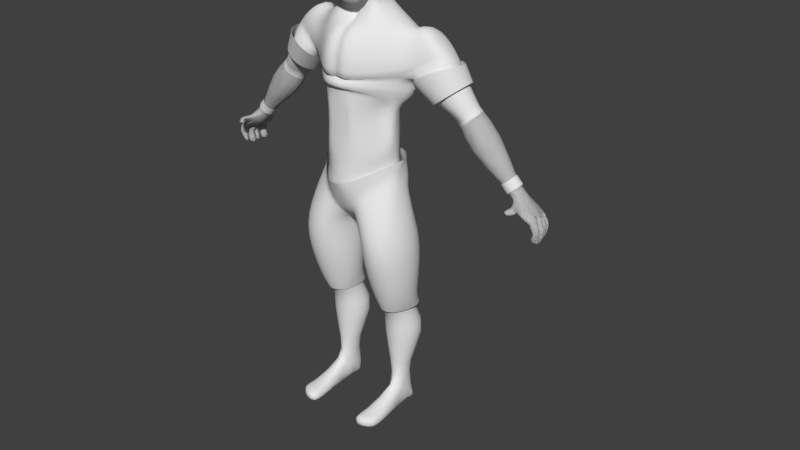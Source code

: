 # Source: BasicMale.blend  (saved by Blender 2.78.0; exported with 4.5.12 LTS)
import bpy
from mathutils import Matrix  # noqa: F401  (used for matrix-valued properties, if any)

bpy.ops.wm.read_factory_settings(use_empty=True)
scene = bpy.context.scene
scene.name = 'Scene'

# ---- collections
col_collection_1 = bpy.data.collections.new('Collection 1'); scene.collection.children.link(col_collection_1)

# ---- materials (node trees are filled in below, after node groups)
mat_material = bpy.data.materials.new('Material')
mat_material.alpha_threshold = 0.0
mat_material.use_transparent_shadow = False
mat_material.roughness = 0.5
mat_material.line_color = (0.0, 0.0, 0.0, 1.0)

# ---- material node trees

# ---- world
world_world = bpy.data.worlds.new('World'); scene.world = world_world
world_world.color = (0.05088, 0.05088, 0.05088)
world_world.use_sun_shadow = False
world_world.sun_shadow_jitter_overblur = 0.0
world_world.cycles.sampling_method = 'MANUAL'

# ---- meshes
me_cube_001 = bpy.data.meshes.new('Cube.001')
me_cube_001.from_pydata([(4.91, 1.047, 16.54), (4.855, 1.043, 16.6), (5.298, 0.8285, 16.88), (4.879, 1.608, 16.67), (5.659, 0.5521, 16.94), (5.895, 0.8945, 17.48), (5.919, 1.459, 17.56), (5.631, 1.902, 17.34), (5.2, 1.964, 16.98), (5.722, 1.071, 15.33), (5.332, 0.8345, 16.86), (4.934, 1.612, 16.61), (5.508, 0.6751, 16.98), (5.942, 0.8992, 17.39), (5.974, 1.463, 17.49), (5.686, 1.906, 17.28), (5.255, 1.968, 16.91), (7.469, 1.323, 14.11), (6.081, 0.517, 15.6), (5.751, 1.777, 15.42), (6.62, 0.4399, 16.06), (7.022, 0.8849, 16.44), (7.051, 1.591, 16.53), (6.691, 2.145, 16.26), (6.153, 2.223, 15.8), (7.74, 1.344, 13.8), (7.622, 1.086, 14.22), (7.481, 1.624, 14.15), (7.852, 1.054, 14.42), (8.023, 1.243, 14.58), (8.036, 1.545, 14.62), (7.882, 1.781, 14.51), (7.653, 1.814, 14.31), (8.036, 1.366, 13.46), (7.894, 1.108, 13.91), (7.753, 1.646, 13.83), (8.124, 1.075, 14.11), (8.295, 1.265, 14.27), (8.308, 1.566, 14.31), (8.154, 1.802, 14.19), (7.924, 1.835, 14.0), (8.797, 1.427, 12.77), (8.19, 1.13, 13.57), (8.049, 1.667, 13.49), (8.42, 1.097, 13.77), (8.591, 1.287, 13.93), (8.604, 1.588, 13.97), (8.45, 1.824, 13.85), (8.22, 1.857, 13.66), (8.935, 0.6627, 13.41), (8.95, 1.127, 12.88), (8.81, 1.774, 12.81), (9.133, 1.194, 12.81), (9.423, 1.366, 13.08), (9.472, 1.651, 13.02), (9.313, 1.979, 13.01), (8.999, 1.865, 12.79), (9.048, 1.48, 12.74), (8.911, 1.02, 13.57), (8.682, 0.7091, 13.21), (9.317, 0.5736, 12.92), (9.064, 0.739, 12.95), (9.364, 1.048, 13.19), (8.487, 2.326, 13.16), (8.315, 2.137, 12.99), (8.699, 2.167, 12.74), (8.716, 2.294, 13.35), (8.871, 2.357, 12.72), (9.129, 2.366, 12.93), (9.195, 1.247, 12.71), (9.544, 1.324, 13.01), (9.577, 0.8873, 13.18), (9.352, 0.6772, 12.81), (9.124, 1.495, 12.69), (9.076, 1.821, 12.7), (9.314, 2.006, 12.91), (9.484, 1.825, 12.97), (9.21, 1.23, 12.75), (9.088, 1.671, 12.65), (9.671, 1.599, 12.99), (9.557, 1.316, 12.94), (9.468, 1.987, 12.91), (9.067, 2.002, 12.7), (8.966, 2.326, 12.66), (9.199, 2.383, 12.87), (8.361, -0.07709, 13.53), (8.481, -0.08083, 13.64), (8.619, -0.07731, 13.34), (8.762, -0.1073, 13.44), (8.543, 0.34, 13.62), (8.551, 0.2535, 13.62), (8.672, 0.25, 13.74), (8.668, 0.3399, 13.73), (8.818, 0.3269, 13.37), (8.82, 0.2545, 13.34), (9.007, 0.3419, 13.53), (9.04, 0.219, 13.54), (9.206, 1.217, 12.53), (9.554, 1.294, 12.83), (9.588, 0.9364, 13.0), (9.362, 0.7263, 12.64), (9.15, 1.503, 12.53), (9.102, 1.83, 12.54), (9.34, 2.014, 12.76), (9.51, 1.834, 12.82), (9.185, 1.216, 12.57), (9.063, 1.658, 12.46), (9.645, 1.586, 12.81), (9.531, 1.302, 12.75), (9.481, 2.014, 12.75), (9.079, 2.029, 12.54), (8.978, 2.352, 12.5), (9.211, 2.409, 12.71), (9.455, 1.217, 12.26), (9.803, 1.294, 12.56), (9.837, 0.897, 12.73), (9.611, 0.6869, 12.37), (9.399, 1.503, 12.26), (9.351, 1.83, 12.27), (9.589, 2.014, 12.49), (9.759, 1.834, 12.55), (9.434, 1.216, 12.3), (9.311, 1.658, 12.19), (9.894, 1.586, 12.54), (9.78, 1.302, 12.48), (9.729, 2.014, 12.48), (9.328, 2.029, 12.27), (9.227, 2.352, 12.23), (9.46, 2.409, 12.44), (9.143, 1.178, 11.91), (9.575, 1.239, 11.76), (9.785, 1.057, 12.03), (9.388, 0.8133, 12.13), (9.179, 1.539, 12.05), (9.119, 1.838, 11.92), (9.407, 1.997, 11.76), (9.579, 1.808, 11.75), (9.262, 1.277, 12.06), (9.054, 1.655, 11.87), (9.683, 1.527, 11.65), (9.606, 1.303, 11.85), (9.531, 1.99, 11.77), (9.122, 2.059, 11.96), (8.99, 2.353, 11.85), (9.287, 2.403, 11.75), (9.746, 1.194, 11.69), (9.348, 0.9499, 11.79), (9.439, 1.227, 11.62), (9.23, 1.605, 11.44), (9.283, 1.867, 11.57), (9.456, 1.678, 11.57), (9.328, 2.085, 11.66), (9.196, 2.38, 11.55)], [], [(2, 1, 0, 10), (5, 4, 12, 13), (7, 6, 14, 15), (8, 7, 15, 16), (16, 15, 23, 24), (0, 11, 19, 9), (14, 13, 21, 22), (11, 16, 24, 19), (4, 2, 10, 12), (3, 8, 16, 11), (6, 5, 13, 14), (1, 3, 11, 0), (22, 21, 29, 30), (19, 24, 32, 27), (20, 18, 26, 28), (18, 9, 17, 26), (15, 14, 22, 23), (13, 12, 20, 21), (10, 0, 9, 18), (12, 10, 18, 20), (28, 26, 34, 36), (26, 17, 25, 34), (29, 28, 36, 37), (31, 30, 38, 39), (9, 19, 27, 17), (24, 23, 31, 32), (23, 22, 30, 31), (21, 20, 28, 29), (37, 36, 44, 45), (39, 38, 46, 47), (40, 39, 47, 48), (25, 35, 43, 33), (27, 32, 40, 35), (30, 29, 37, 38), (17, 27, 35, 25), (32, 31, 39, 40), (33, 43, 51, 41), (46, 45, 53, 54), (56, 51, 65, 67), (34, 25, 33, 42), (36, 34, 42, 44), (35, 40, 48, 43), (38, 37, 45, 46), (50, 41, 57, 52), (41, 51, 56, 57), (43, 48, 63, 64), (47, 46, 54, 55), (42, 33, 41, 50), (49, 59, 61, 60), (58, 49, 60, 62), (50, 52, 60, 61), (53, 45, 58, 62), (45, 44, 49, 58), (42, 50, 61, 59), (64, 63, 67, 65), (63, 66, 68, 67), (48, 47, 66, 63), (51, 43, 64, 65), (47, 55, 68, 66), (53, 70, 69, 52), (62, 71, 70, 53), (60, 72, 71, 62), (52, 69, 72, 60), (56, 74, 73, 57), (55, 75, 74, 56), (54, 76, 75, 55), (57, 73, 76, 54), (57, 78, 77, 52), (54, 79, 78, 57), (53, 80, 79, 54), (52, 77, 80, 53), (56, 82, 81, 55), (67, 83, 82, 56), (68, 84, 83, 67), (55, 81, 84, 68), (94, 96, 88, 87), (90, 94, 87, 85), (91, 90, 85, 86), (96, 91, 86, 88), (86, 85, 87, 88), (42, 59, 93, 89), (59, 49, 95, 93), (49, 44, 92, 95), (90, 91, 92, 89), (89, 93, 94, 90), (93, 95, 96, 94), (95, 92, 91, 96), (44, 42, 89, 92), (83, 84, 112, 111), (80, 77, 105, 108), (84, 81, 109, 112), (69, 70, 98, 97), (73, 74, 102, 101), (70, 71, 99, 98), (77, 78, 106, 105), (74, 75, 103, 102), (81, 82, 110, 109), (71, 72, 100, 99), (78, 79, 107, 106), (75, 76, 104, 103), (82, 83, 111, 110), (72, 69, 97, 100), (79, 80, 108, 107), (76, 73, 101, 104), (99, 100, 116, 115), (107, 108, 124, 123), (100, 97, 113, 116), (108, 105, 121, 124), (101, 102, 118, 117), (109, 110, 126, 125), (102, 103, 119, 118), (110, 111, 127, 126), (103, 104, 120, 119), (111, 112, 128, 127), (104, 101, 117, 120), (97, 98, 114, 113), (112, 109, 125, 128), (105, 106, 122, 121), (98, 99, 115, 114), (106, 107, 123, 122), (120, 117, 133, 136), (113, 114, 130, 129), (128, 125, 141, 144), (121, 122, 138, 137), (114, 115, 131, 130), (122, 123, 139, 138), (115, 116, 132, 131), (123, 124, 140, 139), (116, 113, 129, 132), (124, 121, 137, 140), (117, 118, 134, 133), (125, 126, 142, 141), (118, 119, 135, 134), (126, 127, 143, 142), (119, 120, 136, 135), (127, 128, 144, 143), (131, 132, 146, 145), (130, 145, 146, 129), (131, 145, 130), (132, 129, 146), (137, 138, 148, 147), (140, 147, 148, 139), (138, 139, 148), (137, 147, 140), (135, 136, 150, 149), (134, 149, 150, 133), (135, 149, 134), (136, 133, 150), (142, 143, 152, 151), (141, 151, 152, 144), (142, 151, 141), (143, 144, 152)])
me_cube_001.polygons.foreach_set('use_smooth', [True] * 152)
me_cube_001.materials.append(mat_material)
me_cube_001.use_remesh_preserve_volume = False
me_cube_001.use_remesh_preserve_attributes = False
me_cube_001.use_mirror_vertex_groups = False
me_cube_001.update()
me_cube = bpy.data.meshes.new('Cube')
me_cube.from_pydata([(0.9572, 0.822, 23.07), (0.9572, -0.8308, 22.11), (0.9572, 0.822, 24.72), (0.9572, -0.8308, 24.72), (1.095, 0.4292, 22.91), (1.143, -0.004407, 22.63), (1.095, -0.438, 22.29), (0.5643, 0.9602, 22.93), (0.0, 1.008, 22.88), (1.095, 0.9602, 23.46), (1.143, 1.008, 23.9), (1.095, 0.9602, 24.33), (0.5643, -0.969, 21.76), (0.0, -1.017, 21.72), (1.095, -0.969, 22.82), (1.143, -1.017, 23.64), (1.095, -0.969, 24.31), (1.095, 0.4292, 24.86), (1.143, -0.004408, 24.91), (1.095, -0.438, 24.86), (0.5643, 0.9602, 24.86), (0.0, 1.008, 24.91), (0.5643, -0.969, 24.86), (0.0, -1.017, 24.91), (0.647, 1.205, 24.45), (0.0, 1.29, 24.49), (0.4148, -0.4965, 20.83), (0.6785, 1.318, 23.9), (0.0, 1.427, 23.9), (0.2915, -0.09944, 21.09), (0.647, 1.205, 23.34), (0.0, 1.29, 23.3), (0.0, 1.572, 21.88), (0.0, 1.74, 21.41), (0.3736, 1.649, 21.47), (0.2907, 1.498, 21.94), (1.211, 0.6244, 21.45), (0.9399, 0.6667, 21.92), (0.7249, 1.281, 22.11), (0.9468, 1.382, 21.64), (1.014, -0.09944, 21.58), (1.301, -0.4965, 21.31), (0.647, -1.213, 22.42), (0.0, -1.299, 22.4), (5.179, 0.6769, 18.55), (0.6785, -1.327, 23.55), (0.0, -1.436, 23.61), (0.737, -1.62, 20.51), (0.647, -1.213, 24.45), (0.0, -1.299, 24.49), (2.47, 1.596, 17.79), (1.34, 0.5119, 23.34), (1.425, -0.004407, 23.21), (1.34, -0.5207, 22.95), (1.453, 0.5434, 23.9), (1.562, -0.004407, 23.9), (1.453, -0.5522, 23.83), (1.34, 0.5119, 24.45), (1.425, -0.004407, 24.49), (1.34, -0.5207, 24.45), (0.6865, 0.5119, 25.1), (0.7291, -0.004407, 25.19), (0.6865, -0.5207, 25.1), (0.0, 0.5434, 25.22), (0.0, -0.004407, 25.33), (0.0, -0.5522, 25.22), (0.0, 2.798, 20.51), (0.4776, 2.688, 20.51), (4.714, 0.1905, 18.16), (5.218, 1.447, 18.64), (2.553, 0.1793, 20.23), (0.6785, -0.004407, 22.23), (0.0, -0.004407, 22.18), (2.472, 0.7702, 20.59), (0.647, -0.5602, 21.77), (0.0, -0.6028, 21.7), (2.939, 1.606, 20.23), (0.0, -1.62, 18.43), (0.0, -1.62, 13.14), (0.737, -1.62, 18.43), (2.025, 0.4279, 13.34), (0.0, 3.269, 18.29), (0.4776, 2.688, 18.29), (2.553, 0.1793, 18.56), (2.735, 0.7702, 18.11), (3.202, 1.606, 18.56), (2.774, 0.6606, 17.56), (0.0, 1.77, 16.88), (0.4776, 1.411, 16.88), (2.05, -0.05218, 16.88), (1.967, 0.4279, 16.88), (1.653, 1.144, 16.88), (0.737, -1.62, 13.14), (2.133, -0.04788, 13.34), (0.0, 1.245, 14.41), (0.4379, 1.031, 14.31), (2.075, -0.04788, 13.88), (1.967, 0.4279, 13.88), (1.651, 0.9803, 13.91), (0.0, -0.8614, 10.97), (0.0, 0.3998, 10.79), (0.3419, -0.8273, 10.97), (0.2971, 0.2856, 10.82), (0.0, 0.7507, 10.74), (0.2929, 0.7456, 10.75), (0.98, 1.305, 10.95), (0.926, -1.49, 12.48), (0.0, 1.058, 10.82), (0.0, -1.49, 12.48), (2.165, 0.9803, 12.42), (2.911, -0.635, 10.66), (2.291, -1.574, 10.66), (0.7143, -0.7462, 10.66), (0.6816, 0.5356, 10.53), (1.302, 1.475, 10.62), (2.212, 1.521, 10.66), (1.381, -1.62, 10.66), (2.878, 0.6468, 10.66), (2.574, -0.005516, 7.336), (2.141, -0.5232, 7.336), (1.041, -0.06681, 7.336), (1.019, 0.6399, 7.336), (1.451, 1.158, 7.336), (2.086, 1.183, 7.336), (1.506, -0.5486, 7.336), (2.551, 0.7012, 7.336), (2.574, 0.5606, 5.397), (2.141, 0.04286, 5.397), (1.041, 0.4993, 5.397), (1.019, 1.206, 5.397), (1.451, 1.724, 5.397), (2.086, 1.749, 5.397), (1.506, 0.01747, 5.397), (2.551, 1.267, 5.397), (2.956, 0.762, 4.359), (2.311, 0.06291, 4.359), (0.6701, 0.6792, 4.359), (0.6361, 1.634, 4.359), (1.282, 2.333, 4.359), (2.229, 2.367, 4.359), (1.364, 0.02862, 4.359), (2.922, 1.716, 4.359), (2.228, 0.5601, 2.283), (1.988, 0.2434, 2.283), (1.377, 0.5226, 2.283), (1.365, 0.9549, 2.283), (1.605, 1.272, 2.283), (1.957, 1.287, 2.283), (1.635, 0.2278, 2.283), (2.215, 0.9924, 2.283), (2.266, 0.6745, 1.085), (1.997, 0.3196, 1.085), (1.417, 0.6325, 1.085), (1.41, 1.117, 1.085), (1.551, 1.472, 1.085), (1.963, 1.489, 1.085), (1.569, 0.3022, 1.085), (2.252, 1.159, 1.085), (2.519, -1.531, 0.4281), (1.997, -1.886, 0.4281), (1.429, -1.904, 0.4281), (2.519, -1.531, -0.1329), (1.997, -1.886, -0.1329), (1.358, -1.904, -0.1329), (2.266, 1.411, -0.1329), (1.997, 1.411, -0.1329), (1.498, 1.411, -0.1329), (2.266, 0.768, -0.1329), (1.997, 0.6905, -0.1329), (1.498, 0.6867, -0.1329), (2.266, 0.2916, -0.1329), (1.997, 0.1566, -0.1329), (1.498, 0.15, -0.1329), (1.997, -2.579, 0.4281), (1.429, -2.596, 0.4281), (2.519, -2.224, 0.4281), (1.997, -2.579, -0.1329), (1.358, -2.596, -0.1329), (2.519, -2.224, -0.1329), (0.4776, 2.106, 17.23), (2.207, 1.369, 17.13), (2.482, 0.5622, 17.09), (2.313, 0.095, 17.43), (0.7369, -1.832, 17.97), (0.0, 2.462, 17.2), (0.0, -1.832, 17.97), (0.0, 1.77, 15.41), (1.653, 1.144, 14.61), (0.4735, 1.411, 15.41), (1.967, 0.4279, 14.6), (2.075, -0.04788, 14.6), (0.0, -1.62, 13.63), (0.742, -1.607, 13.64), (4.638, 0.6238, 19.75), (3.658, 0.6238, 20.59), (3.377, 1.215, 20.83), (3.403, 2.05, 20.4), (4.839, 1.215, 19.34), (4.383, 2.05, 19.57), (3.624, 0.4076, 19.17), (3.12, 0.4076, 20.67), (2.836, 1.834, 20.58), (3.339, 1.834, 19.08), (2.937, 0.9985, 20.98), (3.018, 0.5414, 18.25), (3.25, -0.06304, 18.56), (3.035, 1.306, 18.2), (3.876, -0.1628, 19.02), (4.718, 0.3098, 19.37), (4.9, 1.438, 19.29), (4.242, 2.223, 19.12), (3.476, 2.313, 18.84), (4.91, 1.047, 16.54), (4.855, 1.043, 16.6), (5.298, 0.8285, 16.88), (4.879, 1.608, 16.67), (5.659, 0.5521, 16.94), (5.895, 0.8945, 17.48), (5.919, 1.459, 17.56), (5.631, 1.902, 17.34), (5.2, 1.964, 16.98), (5.722, 1.071, 15.33), (5.332, 0.8345, 16.86), (4.934, 1.612, 16.61), (5.508, 0.6751, 16.98), (5.942, 0.8992, 17.39), (5.974, 1.463, 17.49), (5.686, 1.906, 17.28), (5.255, 1.968, 16.91), (7.469, 1.323, 14.11), (6.081, 0.517, 15.6), (5.751, 1.777, 15.42), (6.62, 0.4399, 16.06), (7.022, 0.8849, 16.44), (7.051, 1.591, 16.53), (6.691, 2.145, 16.26), (6.153, 2.223, 15.8), (7.74, 1.344, 13.8), (7.622, 1.086, 14.22), (7.481, 1.624, 14.15), (7.852, 1.054, 14.42), (8.023, 1.243, 14.58), (8.036, 1.545, 14.62), (7.882, 1.781, 14.51), (7.653, 1.814, 14.31), (8.036, 1.366, 13.46), (7.894, 1.108, 13.91), (7.753, 1.646, 13.83), (8.124, 1.075, 14.11), (8.295, 1.265, 14.27), (8.308, 1.566, 14.31), (8.154, 1.802, 14.19), (7.924, 1.835, 14.0), (8.797, 1.427, 12.77), (8.19, 1.13, 13.57), (8.049, 1.667, 13.49), (8.42, 1.097, 13.77), (8.591, 1.287, 13.93), (8.604, 1.588, 13.97), (8.45, 1.824, 13.85), (8.22, 1.857, 13.66), (8.935, 0.6627, 13.41), (8.95, 1.127, 12.88), (8.81, 1.774, 12.81), (9.133, 1.194, 12.81), (9.423, 1.366, 13.08), (9.472, 1.651, 13.02), (9.313, 1.979, 13.01), (8.999, 1.865, 12.79), (9.048, 1.48, 12.74), (8.911, 1.02, 13.57), (8.682, 0.7091, 13.21), (9.317, 0.5736, 12.92), (9.064, 0.739, 12.95), (9.364, 1.048, 13.19), (8.487, 2.326, 13.16), (8.315, 2.137, 12.99), (8.699, 2.167, 12.74), (8.716, 2.294, 13.35), (8.871, 2.357, 12.72), (9.129, 2.366, 12.93), (9.195, 1.247, 12.71), (9.544, 1.324, 13.01), (9.577, 0.8873, 13.18), (9.352, 0.6772, 12.81), (9.124, 1.495, 12.69), (9.076, 1.821, 12.7), (9.314, 2.006, 12.91), (9.484, 1.825, 12.97), (9.21, 1.23, 12.75), (9.088, 1.671, 12.65), (9.671, 1.599, 12.99), (9.557, 1.316, 12.94), (9.468, 1.987, 12.91), (9.067, 2.002, 12.7), (8.966, 2.326, 12.66), (9.199, 2.383, 12.87), (0.8543, -1.905, 18.46), (2.701, -0.09088, 18.51), (0.5944, 2.974, 18.75), (0.0, 3.098, 18.75), (8.361, -0.07709, 13.53), (8.481, -0.08083, 13.64), (8.619, -0.07731, 13.34), (8.762, -0.1073, 13.44), (8.543, 0.34, 13.62), (8.551, 0.2535, 13.62), (8.672, 0.25, 13.74), (8.668, 0.3399, 13.73), (8.818, 0.3269, 13.37), (8.82, 0.2545, 13.34), (9.007, 0.3419, 13.53), (9.04, 0.219, 13.54), (2.989, 1.91, 18.9), (4.811, 2.055, 18.38), (4.191, 0.4473, 20.18), (4.328, 1.277, 19.93), (3.853, 2.314, 19.95), (3.584, 0.1071, 19.51), (3.169, 2.135, 19.37), (0.5962, 0.6647, 9.001), (0.6316, -0.5037, 8.982), (1.339, -1.324, 8.95), (2.339, -1.279, 8.953), (2.994, -0.4019, 8.985), (2.963, 0.7669, 9.002), (1.251, 1.55, 9.001), (2.256, 1.595, 9.0), (2.141, -0.6873, 6.69), (2.141, -0.4987, 6.043), (2.574, 0.3719, 6.043), (2.574, 0.1832, 6.69), (2.086, 1.372, 6.69), (2.086, 1.56, 6.043), (1.451, 1.535, 6.043), (1.451, 1.346, 6.69), (1.019, 0.8286, 6.69), (1.019, 1.017, 6.043), (1.041, -0.04226, 6.043), (1.041, -0.2309, 6.69), (1.506, -0.7127, 6.69), (1.506, -0.524, 6.043), (2.551, 1.079, 6.043), (2.551, 0.8899, 6.69), (1.004, 1.921, 12.36), (1.648, 1.385, 12.57), (0.618, 1.108, 14.03), (1.244, 1.385, 13.8), (0.0, 1.771, 13.83), (0.0, 2.009, 12.11), (0.7785, -1.574, 17.9), (0.7833, -1.617, 16.81), (1.494, -0.198, 16.92), (0.0, -1.584, 17.89), (0.8048, -1.526, 14.23), (2.035, -0.2516, 17.29), (1.858, -0.3659, 14.79), (0.0, -1.631, 13.94), (2.574, 0.04344, 17.98), (0.0, 2.999, 17.64), (0.5269, 2.647, 17.67), (0.8075, -1.875, 18.24), (0.0, -1.88, 18.27), (0.0, -0.3447, 20.77), (0.1971, -0.4965, 20.83), (0.0, 0.05238, 21.03), (0.09158, -0.09944, 21.09), (0.2708, -0.004407, 22.23), (0.0, 0.05993, 22.18), (0.0, -1.468, 20.51), (0.2872, -1.62, 20.51), (0.32, -1.905, 18.46), (0.2872, -1.62, 18.43), (0.0, -1.468, 18.43), (0.0, -1.776, 18.46), (3.683, 0.8856, 17.45), (4.093, 0.2777, 17.71), (4.191, 2.142, 17.92), (3.724, 1.656, 17.54), (1.179, 1.477, 11.34), (0.4622, 0.8681, 10.71), (2.159, -0.3043, 12.89), (2.174, 0.2493, 12.89), (2.285, 1.06, 12.12), (1.002, -1.511, 12.18), (0.3617, 0.3276, 10.77), (0.4045, -0.8137, 10.92), (2.519, -1.531, 0.1564), (1.394, -1.904, 0.1564), (2.519, -2.224, 0.1564), (1.997, -2.579, 0.1564), (1.394, -2.596, 0.1564), (1.997, 1.56, -0.1329), (1.498, 1.56, -0.1329), (2.266, 1.56, -0.1329), (0.7667, -1.647, 17.92), (0.0, -1.654, 17.92), (1.651, -0.1568, 16.91), (2.113, -0.1538, 17.33), (1.919, -0.2761, 14.74), (0.7926, -1.538, 13.91), (0.0, -1.628, 13.85), (0.0, 1.77, 16.08), (1.653, 1.144, 15.68), (1.967, 0.4279, 15.68), (0.4776, 1.411, 16.08), (2.063, -0.04992, 15.68), (0.7946, -1.569, 15.45), (1.686, -0.2865, 15.8), (1.792, -0.2197, 15.77), (0.6161, -1.537, 17.11), (0.3243, -1.459, 16.48), (0.0, -1.543, 17.11), (0.3308, -1.431, 15.7), (0.0, -1.57, 14.83), (0.6313, -1.51, 15.0), (9.206, 1.217, 12.53), (9.554, 1.294, 12.83), (9.588, 0.9364, 13.0), (9.362, 0.7263, 12.64), (9.15, 1.503, 12.53), (9.102, 1.83, 12.54), (9.34, 2.014, 12.76), (9.51, 1.834, 12.82), (9.185, 1.216, 12.57), (9.063, 1.658, 12.46), (9.645, 1.586, 12.81), (9.531, 1.302, 12.75), (9.481, 2.014, 12.75), (9.079, 2.029, 12.54), (8.978, 2.352, 12.5), (9.211, 2.409, 12.71), (9.455, 1.217, 12.26), (9.803, 1.294, 12.56), (9.837, 0.897, 12.73), (9.611, 0.6869, 12.37), (9.399, 1.503, 12.26), (9.351, 1.83, 12.27), (9.589, 2.014, 12.49), (9.759, 1.834, 12.55), (9.434, 1.216, 12.3), (9.311, 1.658, 12.19), (9.894, 1.586, 12.54), (9.78, 1.302, 12.48), (9.729, 2.014, 12.48), (9.328, 2.029, 12.27), (9.227, 2.352, 12.23), (9.46, 2.409, 12.44), (9.143, 1.178, 11.91), (9.575, 1.239, 11.76), (9.785, 1.057, 12.03), (9.388, 0.8133, 12.13), (9.179, 1.539, 12.05), (9.119, 1.838, 11.92), (9.407, 1.997, 11.76), (9.579, 1.808, 11.75), (9.262, 1.277, 12.06), (9.054, 1.655, 11.87), (9.683, 1.527, 11.65), (9.606, 1.303, 11.85), (9.531, 1.99, 11.77), (9.122, 2.059, 11.96), (8.99, 2.353, 11.85), (9.287, 2.403, 11.75), (9.746, 1.194, 11.69), (9.348, 0.9499, 11.79), (9.439, 1.227, 11.62), (9.23, 1.605, 11.44), (9.283, 1.867, 11.57), (9.456, 1.678, 11.57), (9.328, 2.085, 11.66), (9.196, 2.38, 11.55), (0.0, -0.6966, -3.003), (0.0, -0.1696, -2.652)], [(473, 472)], [(59, 19, 3, 16), (2, 11, 24, 20), (20, 24, 25, 21), (11, 10, 27, 24), (24, 27, 28, 25), (10, 9, 30, 27), (27, 30, 31, 28), (9, 0, 7, 30), (30, 7, 8, 31), (1, 14, 42, 12), (12, 42, 43, 13), (77, 79, 372, 373), (14, 15, 45, 42), (42, 45, 46, 43), (26, 29, 366, 364), (15, 16, 48, 45), (45, 48, 49, 46), (37, 40, 41, 36), (16, 3, 22, 48), (48, 22, 23, 49), (4, 5, 40, 37), (6, 53, 14, 1), (53, 56, 15, 14), (56, 59, 16, 15), (0, 9, 51, 4), (4, 51, 52, 5), (5, 52, 53, 6), (9, 10, 54, 51), (51, 54, 55, 52), (52, 55, 56, 53), (10, 11, 57, 54), (54, 57, 58, 55), (55, 58, 59, 56), (11, 2, 17, 57), (57, 17, 18, 58), (58, 18, 19, 59), (19, 62, 22, 3), (62, 65, 23, 22), (35, 38, 39, 34), (2, 20, 60, 17), (17, 60, 61, 18), (18, 61, 62, 19), (20, 21, 63, 60), (60, 63, 64, 61), (61, 64, 65, 62), (7, 0, 38, 35), (40, 29, 26, 41), (5, 71, 29, 40), (38, 37, 36, 39), (0, 4, 37, 38), (32, 35, 34, 33), (8, 7, 35, 32), (297, 47, 370, 371), (36, 41, 70, 73), (34, 39, 76, 67), (41, 26, 47, 70), (299, 313, 85, 82), (39, 36, 73, 76), (33, 34, 67, 66), (319, 201, 196, 317), (5, 6, 74, 71), (71, 74, 75, 72), (300, 299, 82, 81), (6, 1, 12, 74), (74, 12, 13, 75), (298, 297, 79, 83), (401, 400, 354, 357), (184, 179, 88, 87), (181, 182, 89, 90), (409, 397, 352, 408), (71, 72, 368, 367), (318, 199, 193, 315), (187, 189, 97, 98), (192, 191, 78, 92), (186, 188, 95, 94), (189, 190, 96, 97), (180, 181, 90, 91), (179, 180, 91, 88), (109, 105, 344, 345), (106, 93, 96, 92), (188, 187, 98, 95), (190, 192, 92, 96), (102, 101, 99, 100), (104, 102, 100, 103), (107, 105, 104, 103), (106, 108, 99, 101), (92, 78, 108, 106), (105, 107, 349, 344), (97, 96, 93, 80), (98, 97, 80, 109), (380, 379, 115, 114), (382, 381, 111, 110), (379, 383, 117, 115), (381, 384, 116, 111), (383, 382, 110, 117), (385, 380, 114, 113), (384, 386, 112, 116), (386, 385, 113, 112), (321, 320, 121, 120), (323, 322, 124, 119), (325, 324, 118, 125), (320, 326, 122, 121), (322, 321, 120, 124), (327, 325, 125, 123), (324, 323, 119, 118), (326, 327, 123, 122), (330, 329, 127, 126), (334, 333, 131, 130), (338, 337, 129, 128), (329, 341, 132, 127), (342, 330, 126, 133), (337, 334, 130, 129), (341, 338, 128, 132), (333, 342, 133, 131), (129, 130, 138, 137), (132, 128, 136, 140), (131, 133, 141, 139), (126, 127, 135, 134), (130, 131, 139, 138), (128, 129, 137, 136), (127, 132, 140, 135), (133, 126, 134, 141), (141, 134, 142, 149), (137, 138, 146, 145), (140, 136, 144, 148), (139, 141, 149, 147), (134, 135, 143, 142), (138, 139, 147, 146), (136, 137, 145, 144), (135, 140, 148, 143), (146, 147, 155, 154), (144, 145, 153, 152), (143, 148, 156, 151), (149, 142, 150, 157), (145, 146, 154, 153), (148, 144, 152, 156), (147, 149, 157, 155), (142, 143, 151, 150), (150, 151, 159, 158), (151, 156, 160, 159), (159, 160, 174, 173), (162, 161, 178, 176), (394, 392, 165, 164), (392, 393, 166, 165), (157, 164, 165, 155), (155, 165, 166, 154), (171, 172, 169, 168), (170, 171, 168, 167), (161, 162, 171, 170), (162, 163, 172, 171), (170, 158, 387, 161), (167, 150, 170), (164, 157, 167, 394), (167, 157, 150), (150, 158, 170), (169, 153, 166, 393), (153, 154, 166), (163, 388, 160, 172), (172, 160, 156), (153, 169, 152), (152, 169, 156), (169, 172, 156), (389, 390, 176, 178), (390, 391, 177, 176), (388, 163, 177, 391), (387, 158, 175, 389), (163, 162, 176, 177), (158, 159, 173, 175), (360, 50, 180, 179), (50, 86, 181, 180), (358, 361, 183, 182), (86, 358, 182, 181), (359, 360, 179, 184), (361, 362, 185, 183), (395, 396, 353, 350), (405, 403, 187, 188), (404, 406, 190, 189), (402, 405, 188, 186), (397, 398, 355, 352), (403, 404, 189, 187), (317, 316, 197, 198), (316, 315, 193, 197), (202, 198, 210, 211), (203, 200, 194, 195), (201, 203, 195, 196), (84, 85, 206, 204), (199, 83, 205, 207), (76, 73, 203, 201), (73, 70, 200, 203), (197, 193, 208, 209), (298, 83, 199, 318), (313, 76, 201, 319), (68, 376, 214, 216), (376, 375, 213, 214), (44, 68, 216, 217), (314, 69, 218, 219), (198, 197, 209, 210), (193, 199, 207, 208), (83, 84, 204, 205), (85, 202, 211, 206), (214, 213, 212, 222), (217, 216, 224, 225), (219, 218, 226, 227), (220, 219, 227, 228), (378, 377, 220, 215), (69, 44, 217, 218), (375, 378, 215, 213), (377, 314, 219, 220), (228, 227, 235, 236), (212, 223, 231, 221), (226, 225, 233, 234), (223, 228, 236, 231), (216, 214, 222, 224), (215, 220, 228, 223), (218, 217, 225, 226), (213, 215, 223, 212), (234, 233, 241, 242), (231, 236, 244, 239), (232, 230, 238, 240), (230, 221, 229, 238), (227, 226, 234, 235), (225, 224, 232, 233), (222, 212, 221, 230), (224, 222, 230, 232), (240, 238, 246, 248), (238, 229, 237, 246), (241, 240, 248, 249), (243, 242, 250, 251), (221, 231, 239, 229), (236, 235, 243, 244), (235, 234, 242, 243), (233, 232, 240, 241), (249, 248, 256, 257), (251, 250, 258, 259), (252, 251, 259, 260), (237, 247, 255, 245), (239, 244, 252, 247), (242, 241, 249, 250), (229, 239, 247, 237), (244, 243, 251, 252), (245, 255, 263, 253), (258, 257, 265, 266), (268, 263, 277, 279), (246, 237, 245, 254), (248, 246, 254, 256), (247, 252, 260, 255), (250, 249, 257, 258), (262, 253, 269, 264), (253, 263, 268, 269), (255, 260, 275, 276), (259, 258, 266, 267), (85, 313, 319, 202), (254, 245, 253, 262), (261, 271, 273, 272), (270, 261, 272, 274), (262, 264, 272, 273), (265, 257, 270, 274), (257, 256, 261, 270), (254, 262, 273, 271), (276, 275, 279, 277), (275, 278, 280, 279), (260, 259, 278, 275), (263, 255, 276, 277), (259, 267, 280, 278), (265, 282, 281, 264), (274, 283, 282, 265), (272, 284, 283, 274), (264, 281, 284, 272), (268, 286, 285, 269), (267, 287, 286, 268), (266, 288, 287, 267), (269, 285, 288, 266), (269, 290, 289, 264), (266, 291, 290, 269), (265, 292, 291, 266), (264, 289, 292, 265), (268, 294, 293, 267), (279, 295, 294, 268), (280, 296, 295, 279), (267, 293, 296, 280), (310, 312, 304, 303), (306, 310, 303, 301), (307, 306, 301, 302), (312, 307, 302, 304), (302, 301, 303, 304), (254, 271, 309, 305), (271, 261, 311, 309), (261, 256, 308, 311), (306, 307, 308, 305), (305, 309, 310, 306), (309, 311, 312, 310), (311, 308, 307, 312), (256, 254, 305, 308), (70, 298, 318, 200), (195, 194, 315, 316), (196, 195, 316, 317), (200, 318, 315, 194), (47, 26, 364, 370), (70, 47, 297, 298), (66, 67, 299, 300), (202, 319, 317, 198), (67, 76, 313, 299), (114, 115, 327, 326), (110, 111, 323, 324), (115, 117, 325, 327), (116, 112, 321, 322), (113, 114, 326, 320), (117, 110, 324, 325), (111, 116, 322, 323), (112, 113, 320, 321), (123, 125, 343, 332), (332, 343, 342, 333), (124, 120, 339, 340), (340, 339, 338, 341), (121, 122, 335, 336), (336, 335, 334, 337), (125, 118, 331, 343), (343, 331, 330, 342), (119, 124, 340, 328), (328, 340, 341, 329), (120, 121, 336, 339), (339, 336, 337, 338), (122, 123, 332, 335), (335, 332, 333, 334), (118, 119, 328, 331), (331, 328, 329, 330), (344, 346, 347, 345), (348, 346, 344, 349), (98, 109, 345, 347), (94, 95, 346, 348), (95, 98, 347, 346), (357, 354, 415, 414), (355, 350, 351, 352), (408, 407, 354, 356), (407, 351, 411, 413), (400, 399, 356, 354), (398, 395, 350, 355), (79, 77, 362, 361), (81, 82, 360, 359), (84, 83, 358, 86), (83, 79, 361, 358), (85, 84, 86, 50), (82, 85, 50, 360), (366, 365, 363, 364), (367, 368, 365, 366), (364, 363, 369, 370), (371, 374, 373, 372), (370, 369, 374, 371), (79, 297, 371, 372), (29, 71, 367, 366), (211, 210, 314, 377), (204, 206, 378, 375), (209, 208, 44, 69), (206, 211, 377, 378), (210, 209, 69, 314), (208, 207, 68, 44), (205, 204, 375, 376), (207, 205, 376, 68), (101, 102, 385, 386), (106, 101, 386, 384), (102, 104, 380, 385), (109, 80, 382, 383), (93, 106, 384, 381), (105, 109, 383, 379), (80, 93, 381, 382), (104, 105, 379, 380), (161, 387, 389, 178), (160, 388, 391, 174), (173, 174, 391, 390), (175, 173, 390, 389), (168, 169, 393, 392), (167, 168, 392, 394), (182, 183, 395, 398), (192, 190, 399, 400), (89, 182, 398, 397), (183, 185, 396, 395), (406, 89, 397, 409), (191, 192, 400, 401), (190, 406, 409, 399), (354, 407, 413, 415), (352, 351, 407, 408), (91, 90, 404, 403), (87, 88, 405, 402), (90, 89, 406, 404), (88, 91, 403, 405), (399, 409, 408, 356), (351, 350, 410, 411), (350, 353, 412, 410), (411, 410, 412, 414, 415, 413), (295, 296, 431, 430), (292, 289, 424, 427), (296, 293, 428, 431), (281, 282, 417, 416), (285, 286, 421, 420), (282, 283, 418, 417), (289, 290, 425, 424), (286, 287, 422, 421), (293, 294, 429, 428), (283, 284, 419, 418), (290, 291, 426, 425), (287, 288, 423, 422), (294, 295, 430, 429), (284, 281, 416, 419), (291, 292, 427, 426), (288, 285, 420, 423), (418, 419, 435, 434), (426, 427, 443, 442), (419, 416, 432, 435), (427, 424, 440, 443), (420, 421, 437, 436), (428, 429, 445, 444), (421, 422, 438, 437), (429, 430, 446, 445), (422, 423, 439, 438), (430, 431, 447, 446), (423, 420, 436, 439), (416, 417, 433, 432), (431, 428, 444, 447), (424, 425, 441, 440), (417, 418, 434, 433), (425, 426, 442, 441), (439, 436, 452, 455), (432, 433, 449, 448), (447, 444, 460, 463), (440, 441, 457, 456), (433, 434, 450, 449), (441, 442, 458, 457), (434, 435, 451, 450), (442, 443, 459, 458), (435, 432, 448, 451), (443, 440, 456, 459), (436, 437, 453, 452), (444, 445, 461, 460), (437, 438, 454, 453), (445, 446, 462, 461), (438, 439, 455, 454), (446, 447, 463, 462), (450, 451, 465, 464), (449, 464, 465, 448), (450, 464, 449), (451, 448, 465), (456, 457, 467, 466), (459, 466, 467, 458), (457, 458, 467), (456, 466, 459), (454, 455, 469, 468), (453, 468, 469, 452), (454, 468, 453), (455, 452, 469), (461, 462, 471, 470), (460, 470, 471, 463), (461, 470, 460), (462, 463, 471)])
me_cube.polygons.foreach_set('use_smooth', [True] * 453)
me_cube.materials.append(mat_material)
me_cube.use_remesh_preserve_volume = False
me_cube.use_remesh_preserve_attributes = False
me_cube.use_mirror_vertex_groups = False
me_cube.update()
me_cube_004 = bpy.data.meshes.new('Cube.004')
me_cube_004.from_pydata([(0.0, -2.03, 13.18), (2.113, 0.4423, 13.53), (0.5583, -2.03, 13.18), (2.236, -0.09822, 13.53), (0.2095, 1.683, 14.19), (2.357, 0.08333, 14.19), (2.212, 0.7232, 14.19), (1.79, 1.466, 14.19), (0.0, -1.022, 10.84), (0.0, 0.4104, 10.84), (0.2019, -0.9837, 10.84), (0.1509, 0.2806, 10.84), (0.0, 1.04, 10.76), (0.1466, 1.035, 10.76), (0.8654, -1.736, 12.56), (0.0, -1.736, 12.56), (2.273, 1.07, 12.48), (3.12, -0.7652, 10.49), (2.415, -1.832, 10.49), (0.6249, -0.8915, 10.49), (0.5877, 0.5647, 10.49), (1.292, 1.631, 10.49), (2.326, 1.684, 10.49), (1.382, -1.884, 10.49), (3.083, 0.6909, 10.49), (2.93, -0.13, 6.712), (2.331, -0.8463, 6.712), (0.8096, -0.2148, 6.712), (0.7781, 0.763, 6.712), (1.377, 1.479, 6.712), (2.255, 1.514, 6.712), (1.453, -0.8814, 6.712), (2.898, 0.8479, 6.712), (0.4907, 0.7112, 8.604), (0.531, -0.6161, 8.582), (1.335, -1.548, 8.546), (2.471, -1.497, 8.548), (3.215, -0.5004, 8.585), (3.179, 0.8274, 8.604), (1.234, 1.717, 8.603), (2.376, 1.768, 8.603), (2.246, -0.5119, 5.978), (2.737, 0.477, 5.978), (2.183, 1.827, 5.978), (1.462, 1.798, 5.978), (0.9706, 1.21, 5.978), (0.9965, 0.006575, 5.978), (1.525, -0.5407, 5.978), (2.711, 1.28, 5.978), (0.9965, 2.594, 12.34), (1.688, 1.53, 12.66), (0.5649, 1.85, 13.9), (1.253, 1.53, 13.9), (0.0, 1.777, 14.18), (0.0, 2.564, 12.1), (1.167, 1.634, 11.34), (0.3391, 1.174, 10.7), (2.266, -0.3895, 13.02), (2.283, 0.2394, 13.02), (2.409, 1.161, 12.15), (0.9522, -1.761, 12.21), (0.2243, 0.3284, 10.78), (0.2729, -0.9682, 10.78), (7.371, 1.294, 14.09), (7.706, 1.321, 13.7), (7.56, 1.003, 14.23), (7.387, 1.666, 14.13), (7.844, 0.9625, 14.47), (8.055, 1.197, 14.67), (8.07, 1.568, 14.71), (7.881, 1.859, 14.57), (7.598, 1.9, 14.33), (7.895, 1.029, 13.84), (7.722, 1.692, 13.75), (8.179, 0.9889, 14.08), (8.39, 1.223, 14.29), (8.405, 1.594, 14.33), (8.216, 1.886, 14.19), (7.933, 1.926, 13.95), (5.453, 0.6164, 18.47), (4.919, 0.05656, 18.02), (5.499, 1.503, 18.57), (2.966, 0.4605, 18.12), (3.234, -0.2353, 18.48), (2.985, 1.341, 18.07), (3.954, -0.3501, 19.01), (4.923, 0.1939, 19.41), (5.132, 1.493, 19.32), (4.375, 2.396, 19.13), (3.493, 2.5, 18.8), (5.031, 2.202, 18.27), (3.732, 0.8566, 17.2), (4.203, 0.1569, 17.5), (4.316, 2.303, 17.75), (3.778, 1.743, 17.31)], [], [(14, 3, 5, 2), (11, 10, 8, 9), (13, 11, 9, 12), (14, 15, 8, 10), (2, 0, 15, 14), (56, 49, 50, 16, 59, 55), (6, 5, 3, 1), (7, 6, 1, 16), (56, 55, 22, 21), (58, 57, 18, 17), (55, 59, 24, 22), (57, 60, 23, 18), (59, 58, 17, 24), (61, 56, 21, 20), (60, 62, 19, 23), (62, 61, 20, 19), (34, 33, 28, 27), (36, 35, 31, 26), (38, 37, 25, 32), (33, 39, 29, 28), (35, 34, 27, 31), (40, 38, 32, 30), (37, 36, 26, 25), (39, 40, 30, 29), (21, 22, 40, 39), (17, 18, 36, 37), (22, 24, 38, 40), (23, 19, 34, 35), (20, 21, 39, 33), (24, 17, 37, 38), (18, 23, 35, 36), (19, 20, 33, 34), (30, 32, 48, 43), (31, 27, 46, 47), (28, 29, 44, 45), (32, 25, 42, 48), (26, 31, 47, 41), (27, 28, 45, 46), (29, 30, 43, 44), (25, 26, 41, 42), (49, 51, 52, 50), (53, 51, 49, 54), (7, 16, 50, 52), (12, 54, 49, 56, 13), (4, 7, 52, 51), (10, 11, 61, 62), (14, 10, 62, 60), (11, 13, 56, 61), (16, 1, 58, 59), (3, 14, 60, 57), (1, 3, 57, 58), (51, 53, 4), (67, 65, 72, 74), (65, 63, 64, 72), (68, 67, 74, 75), (70, 69, 76, 77), (66, 71, 78, 73), (69, 68, 75, 76), (63, 66, 73, 64), (71, 70, 77, 78), (89, 88, 90, 93), (82, 84, 94, 91), (87, 86, 79, 81), (84, 89, 93, 94), (88, 87, 81, 90), (86, 85, 80, 79), (83, 82, 91, 92), (85, 83, 92, 80)])
me_cube_004.polygons.foreach_set('use_smooth', [True] * 68)
me_cube_004.materials.append(mat_material)
me_cube_004.use_remesh_preserve_volume = False
me_cube_004.use_remesh_preserve_attributes = False
me_cube_004.use_mirror_vertex_groups = False
me_cube_004.update()
arm_armature_001 = bpy.data.armatures.new('Armature.001')  # bones are not reproduced

# ---- objects
ob_rig = bpy.data.objects.new('Rig', arm_armature_001)
ob_arms_001 = bpy.data.objects.new('Arms.001', me_cube_001)
ob_body = bpy.data.objects.new('Body', me_cube)
ob_clothing = bpy.data.objects.new('Clothing', me_cube_004)

# ---- transforms, parenting, visibility, modifiers, constraints
ob_rig.location = (0.0, 0.0, 0.0)
ob_rig.show_in_front = True
ob_rig.lineart.crease_threshold = 0.0
ob_arms_001.parent = ob_rig
ob_arms_001.location = (0.0, 0.0, 0.0)
ob_arms_001.lock_rotations_4d = False
ob_arms_001.empty_display_type = 'ARROWS'
ob_arms_001.hide_viewport = True
ob_arms_001.lineart.crease_threshold = 0.0
_vg = ob_arms_001.vertex_groups.new(name='Bone')
_vg = ob_arms_001.vertex_groups.new(name='hips')
_vg = ob_arms_001.vertex_groups.new(name='spine')
_vg = ob_arms_001.vertex_groups.new(name='chest')
_vg = ob_arms_001.vertex_groups.new(name='neck')
_vg = ob_arms_001.vertex_groups.new(name='head')
_vg = ob_arms_001.vertex_groups.new(name='shoulder.L')
_vg = ob_arms_001.vertex_groups.new(name='upper_arm.L')
for _i, _w in zip([0, 1, 2, 3, 4, 5, 6, 7, 8, 10, 11, 12, 13, 14, 15, 16], [0.1546, 0.8436, 0.867, 0.8257, 0.8343, 0.8449, 0.8333, 0.8229, 0.8211, 0.123, 0.1639, 0.1273, 0.1413, 0.1521, 0.159, 0.1636]): _vg.add([_i], _w, 'REPLACE')
_vg = ob_arms_001.vertex_groups.new(name='forearm.L')
for _i, _w in zip([0, 1, 2, 3, 4, 5, 6, 7, 8, 9, 10, 11, 12, 13, 14, 15, 16, 17, 18, 19, 20, 21, 22, 23, 24, 25, 26, 27, 28, 29, 30, 31, 32, 33, 34, 35, 36, 37, 38, 39, 40, 43, 48], [0.8449, 0.1531, 0.1316, 0.1715, 0.1651, 0.1548, 0.1664, 0.1763, 0.1773, 0.9901, 0.8768, 0.8355, 0.8725, 0.8587, 0.8478, 0.8409, 0.836, 0.995, 0.9924, 0.9888, 0.9928, 0.9922, 0.9911, 0.9898, 0.9889, 0.9091, 0.9958, 0.9947, 0.9967, 0.9976, 0.9974, 0.9964, 0.995, 0.08533, 0.9127, 0.9038, 0.9184, 0.9406, 0.941, 0.9246, 0.9009, 0.07943, 0.106]): _vg.add([_i], _w, 'REPLACE')
_vg = ob_arms_001.vertex_groups.new(name='hand.L')
for _i, _w in zip([25, 33, 35, 41, 42, 43, 48, 50, 51, 57, 63, 64, 65], [0.05155, 0.6775, 0.03694, 0.5078, 0.008161, 0.5836, 0.1148, 0.09616, 0.1496, 0.05938, 0.005384, 0.09776, 0.04197]): _vg.add([_i], _w, 'REPLACE')
_vg = ob_arms_001.vertex_groups.new(name='palm.01.L')
for _i, _w in zip([37, 41, 44, 45, 46, 49, 50, 51, 52, 53, 58, 59, 60, 61, 62, 69, 70, 71, 72, 77, 93, 95], [0.01091, 0.1392, 0.0322, 0.8862, 0.07044, 0.5972, 0.6306, 0.0209, 0.1002, 0.06616, 0.9598, 0.2547, 0.2282, 0.6239, 0.9713, 0.03359, 0.03969, 0.07713, 0.04807, 0.01389, 0.03491, 0.06645]): _vg.add([_i], _w, 'REPLACE')
_vg = ob_arms_001.vertex_groups.new(name='f_index.01.L')
for _i, _w in zip([49, 50, 52, 53, 59, 60, 61, 69, 70, 71, 72, 77, 97, 98, 99, 100, 114], [0.0244, 0.04894, 0.2184, 0.04226, 0.03954, 0.6791, 0.1769, 0.5567, 0.6976, 0.9188, 0.7708, 0.06498, 0.1957, 0.7936, 0.9333, 0.253, 0.04832]): _vg.add([_i], _w, 'REPLACE')
_vg = ob_arms_001.vertex_groups.new(name='f_index.02.L')
for _i, _w in zip([52, 60, 69, 72, 97, 98, 99, 100, 113, 114, 115, 116, 131], [0.04134, 0.0005644, 0.1279, 0.1204, 0.5488, 0.06391, 0.03668, 0.5911, 0.04864, 0.07878, 0.4704, 0.1028, 0.04033]): _vg.add([_i], _w, 'REPLACE')
_vg = ob_arms_001.vertex_groups.new(name='f_index.03.L')
for _i, _w in zip([69, 72, 97, 98, 100, 113, 114, 115, 116, 129, 130, 131, 132, 145, 146], [0.04497, 0.005503, 0.1899, 0.08546, 0.1358, 0.9291, 0.8667, 0.5103, 0.8913, 0.9971, 0.9889, 0.9423, 0.9902, 0.9913, 0.9955]): _vg.add([_i], _w, 'REPLACE')
_vg = ob_arms_001.vertex_groups.new(name='thumb.01.L')
for _i, _w in zip([33, 34, 36, 41, 42, 43, 44, 45, 49, 50, 59], [0.1574, 0.05656, 0.06456, 0.00741, 0.9249, 0.0337, 0.9185, 0.03364, 0.08037, 0.05088, 0.1526]): _vg.add([_i], _w, 'REPLACE')
_vg = ob_arms_001.vertex_groups.new(name='thumb.02.L')
for _i, _w in zip([49, 59, 61, 93], [0.07149, 0.3257, 0.07284, 0.03474]): _vg.add([_i], _w, 'REPLACE')
_vg = ob_arms_001.vertex_groups.new(name='thumb.03.L')
for _i, _w in zip([49, 59, 61, 85, 86, 87, 88, 89, 90, 91, 92, 93, 94, 95, 96], [0.2009, 0.198, 0.05407, 0.9974, 0.9978, 0.9979, 0.9974, 0.9727, 0.9889, 0.9923, 0.9562, 0.9152, 0.9886, 0.9199, 0.9838]): _vg.add([_i], _w, 'REPLACE')
_vg = ob_arms_001.vertex_groups.new(name='palm.02.L')
for _i, _w in zip([38, 41, 45, 46, 50, 52, 53, 54, 55, 56, 57, 69, 70, 73, 74, 76, 77, 78, 79, 80, 97, 98, 101, 105, 106], [0.022, 0.05924, 0.05572, 0.8299, 0.06159, 0.383, 0.8216, 0.8057, 0.06451, 0.01133, 0.3645, 0.1399, 0.1922, 0.1452, 0.02295, 0.005894, 0.1608, 0.1779, 0.0739, 0.03915, 0.02009, 0.02625, 0.01347, 0.05548, 0.05934]): _vg.add([_i], _w, 'REPLACE')
_vg = ob_arms_001.vertex_groups.new(name='f_middle.01.L')
for _i, _w in zip([52, 53, 54, 57, 69, 73, 77, 78, 79, 80, 105, 106, 107, 108, 122], [0.1279, 0.04638, 0.05496, 0.161, 0.04292, 0.06307, 0.468, 0.4534, 0.8923, 0.8916, 0.1461, 0.2123, 0.8649, 0.1218, 0.00395]): _vg.add([_i], _w, 'REPLACE')
_vg = ob_arms_001.vertex_groups.new(name='f_middle.02.L')
for _i, _w in zip([52, 57, 77, 78, 80, 105, 106, 107, 108, 121, 122, 123, 124], [0.02953, 0.05183, 0.1545, 0.1461, 0.05072, 0.5792, 0.4694, 0.09288, 0.8575, 0.2161, 0.1278, 0.5024, 0.9501]): _vg.add([_i], _w, 'REPLACE')
_vg = ob_arms_001.vertex_groups.new(name='f_middle.03.L')
for _i, _w in zip([77, 78, 105, 106, 107, 121, 122, 123, 124, 137, 138, 139, 140, 147, 148], [0.03248, 0.05984, 0.1589, 0.2041, 0.001593, 0.7498, 0.8314, 0.4794, 0.04064, 0.9755, 0.9862, 0.9952, 0.9835, 0.9912, 0.9951]): _vg.add([_i], _w, 'REPLACE')
_vg = ob_arms_001.vertex_groups.new(name='palm.03.L')
for _i, _w in zip([41, 51, 54, 55, 56, 57, 63, 64, 65, 67, 68, 73, 74, 75, 81, 82, 102], [0.1107, 0.4883, 0.04344, 0.6976, 0.4496, 0.03706, 0.004844, 0.07754, 0.1152, 0.01688, 0.003481, 0.01578, 0.1643, 0.1377, 0.1119, 0.08379, 0.01119]): _vg.add([_i], _w, 'REPLACE')
_vg = ob_arms_001.vertex_groups.new(name='f_ring.01.L')
for _i, _w in zip([51, 54, 55, 56, 57, 73, 74, 75, 76, 78, 101, 102, 103, 104], [0.003259, 0.06406, 0.0661, 0.1385, 0.1445, 0.4525, 0.4321, 0.6934, 0.9249, 0.05531, 0.09249, 0.0966, 0.1005, 0.0205]): _vg.add([_i], _w, 'REPLACE')
_vg = ob_arms_001.vertex_groups.new(name='f_ring.02.L')
for _i, _w in zip([56, 57, 73, 74, 75, 76, 101, 102, 103, 104, 117, 118, 119, 120], [0.06202, 0.06612, 0.179, 0.195, 0.1188, 0.02087, 0.6802, 0.6924, 0.8079, 0.9503, 0.09394, 0.01962, 0.1117, 0.4682]): _vg.add([_i], _w, 'REPLACE')
_vg = ob_arms_001.vertex_groups.new(name='f_ring.03.L')
for _i, _w in zip([73, 74, 101, 102, 103, 117, 118, 119, 120, 133, 134, 135, 136, 149, 150], [0.02324, 0.01794, 0.1477, 0.1386, 0.05759, 0.893, 0.9586, 0.8811, 0.5304, 0.9936, 0.9988, 0.9988, 0.9968, 0.9995, 0.9993]): _vg.add([_i], _w, 'REPLACE')
_vg = ob_arms_001.vertex_groups.new(name='palm.04.L')
for _i, _w in zip([33, 35, 39, 40, 41, 43, 46, 47, 48, 51, 56, 63, 64, 65, 66, 67, 68, 82, 83], [0.05432, 0.03065, 0.05506, 0.07034, 0.04372, 0.2581, 0.07581, 0.9875, 0.7586, 0.1896, 0.06327, 0.8802, 0.761, 0.6882, 0.8506, 0.6635, 0.04452, 0.02435, 0.1304]): _vg.add([_i], _w, 'REPLACE')
_vg = ob_arms_001.vertex_groups.new(name='f_pinky.01.L')
for _i, _w in zip([51, 55, 56, 63, 65, 66, 67, 68, 74, 75, 81, 82, 83, 84, 109, 110, 111, 112], [0.02917, 0.1189, 0.1675, 0.04075, 0.09441, 0.1313, 0.246, 0.9148, 0.06149, 0.001881, 0.696, 0.6818, 0.6381, 0.895, 0.1161, 0.1117, 0.1202, 0.07527]): _vg.add([_i], _w, 'REPLACE')
_vg = ob_arms_001.vertex_groups.new(name='f_pinky.02.L')
for _i, _w in zip([56, 67, 81, 82, 83, 84, 109, 110, 111, 112, 125, 126, 127, 128], [0.01205, 0.01655, 0.1433, 0.1311, 0.1805, 0.0833, 0.7801, 0.7597, 0.7274, 0.8827, 0.07574, 0.04292, 0.005391, 0.006959]): _vg.add([_i], _w, 'REPLACE')
_vg = ob_arms_001.vertex_groups.new(name='f_pinky.03.L')
for _i, _w in zip([83, 109, 110, 111, 112, 125, 126, 127, 128, 141, 142, 143, 144, 151, 152], [0.0007015, 0.08001, 0.101, 0.1245, 0.0235, 0.91, 0.945, 0.9669, 0.968, 0.9956, 0.9973, 0.9988, 0.9989, 0.999, 0.9997]): _vg.add([_i], _w, 'REPLACE')
_vg = ob_arms_001.vertex_groups.new(name='shoulder.R')
_vg = ob_arms_001.vertex_groups.new(name='upper_arm.R')
_vg = ob_arms_001.vertex_groups.new(name='forearm.R')
_vg = ob_arms_001.vertex_groups.new(name='hand.R')
_vg = ob_arms_001.vertex_groups.new(name='palm.01.R')
_vg = ob_arms_001.vertex_groups.new(name='f_index.01.R')
_vg = ob_arms_001.vertex_groups.new(name='f_index.02.R')
_vg = ob_arms_001.vertex_groups.new(name='f_index.03.R')
_vg = ob_arms_001.vertex_groups.new(name='thumb.01.R')
_vg = ob_arms_001.vertex_groups.new(name='thumb.02.R')
_vg = ob_arms_001.vertex_groups.new(name='thumb.03.R')
_vg = ob_arms_001.vertex_groups.new(name='palm.02.R')
_vg = ob_arms_001.vertex_groups.new(name='f_middle.01.R')
_vg = ob_arms_001.vertex_groups.new(name='f_middle.02.R')
_vg = ob_arms_001.vertex_groups.new(name='f_middle.03.R')
_vg = ob_arms_001.vertex_groups.new(name='palm.03.R')
_vg = ob_arms_001.vertex_groups.new(name='f_ring.01.R')
_vg = ob_arms_001.vertex_groups.new(name='f_ring.02.R')
_vg = ob_arms_001.vertex_groups.new(name='f_ring.03.R')
_vg = ob_arms_001.vertex_groups.new(name='palm.04.R')
_vg = ob_arms_001.vertex_groups.new(name='f_pinky.01.R')
_vg = ob_arms_001.vertex_groups.new(name='f_pinky.02.R')
_vg = ob_arms_001.vertex_groups.new(name='f_pinky.03.R')
_vg = ob_arms_001.vertex_groups.new(name='thigh.L')
_vg = ob_arms_001.vertex_groups.new(name='shin.L')
_vg = ob_arms_001.vertex_groups.new(name='thigh.R')
_vg = ob_arms_001.vertex_groups.new(name='shin.R')
_vg = ob_arms_001.vertex_groups.new(name='heel.L')
_vg = ob_arms_001.vertex_groups.new(name='foot.L')
_vg = ob_arms_001.vertex_groups.new(name='toe.L')
_vg = ob_arms_001.vertex_groups.new(name='heel.02.L')
_vg = ob_arms_001.vertex_groups.new(name='pt.l')
_vg = ob_arms_001.vertex_groups.new(name='heel.R')
_vg = ob_arms_001.vertex_groups.new(name='foot.R')
_vg = ob_arms_001.vertex_groups.new(name='toe.R')
_vg = ob_arms_001.vertex_groups.new(name='heel.02.R')
_vg = ob_arms_001.vertex_groups.new(name='pt.r')
_m = ob_arms_001.modifiers.new('Mirror', 'MIRROR')
_m.use_clip = True
_m = ob_arms_001.modifiers.new('Subsurf', 'SUBSURF')
_m.uv_smooth = 'PRESERVE_CORNERS'
_m.quality = 1
_m.render_levels = 1
_m.show_only_control_edges = False
_m = ob_arms_001.modifiers.new('Armature', 'ARMATURE')
_m.object = ob_rig
ob_body.parent = ob_rig
ob_body.location = (0.0, 0.0, 0.0)
ob_body.lock_rotations_4d = False
ob_body.empty_display_type = 'ARROWS'
ob_body.lineart.crease_threshold = 0.0
_vg = ob_body.vertex_groups.new(name='Bone')
_vg = ob_body.vertex_groups.new(name='hips')
for _i, _w in zip([50, 78, 80, 81, 86, 87, 88, 89, 90, 91, 92, 93, 94, 95, 96, 97, 98, 99, 100, 101, 102, 103, 104, 105, 106, 107, 108, 109, 112, 113, 114, 116, 179, 180, 181, 182, 184, 186, 187, 188, 189, 190, 191, 192, 344, 345, 346, 347, 348, 349, 351, 352, 354, 355, 356, 357, 359, 360, 379, 380, 381, 382, 383, 384, 385, 386, 397, 398, 399, 400, 401, 402, 403, 404, 405, 406, 407, 408, 409, 411, 413, 414, 415], [0.003056, 0.7752, 0.2961, 0.004656, 0.0007934, 0.1148, 0.09641, 0.08162, 0.08864, 0.0919, 0.7561, 0.3268, 0.887, 0.8449, 0.582, 0.6129, 0.7057, 0.4267, 0.2995, 0.3459, 0.2709, 0.3373, 0.2891, 0.2075, 0.581, 0.4927, 0.6832, 0.1538, 0.07501, 0.06545, 0.04584, 0.05687, 0.05759, 0.05107, 0.04438, 0.02166, 0.06615, 0.6621, 0.6878, 0.721, 0.6456, 0.6506, 0.7965, 0.7861, 0.5898, 0.3823, 0.7934, 0.6713, 0.8088, 0.6742, 0.06218, 0.0724, 0.755, 0.02113, 0.6051, 0.7914, 0.03298, 0.02039, 0.09796, 0.1814, 0.094, 0.05133, 0.03287, 0.2532, 0.1967, 0.2339, 0.07832, 0.02308, 0.6309, 0.7802, 0.7982, 0.2496, 0.2508, 0.2474, 0.2256, 0.2398, 0.3177, 0.2385, 0.2294, 0.08964, 0.3497, 0.7088, 0.6206]): _vg.add([_i], _w, 'REPLACE')
_vg = ob_body.vertex_groups.new(name='spine')
for _i, _w in zip([50, 77, 78, 79, 80, 81, 82, 83, 84, 85, 86, 87, 88, 89, 90, 91, 92, 93, 94, 95, 96, 97, 98, 179, 180, 181, 182, 183, 184, 185, 186, 187, 188, 189, 190, 191, 192, 204, 297, 298, 299, 300, 346, 347, 350, 351, 352, 353, 354, 355, 356, 357, 358, 359, 360, 361, 362, 371, 372, 373, 374, 395, 396, 397, 398, 399, 400, 401, 402, 403, 404, 405, 406, 407, 408, 409, 410, 411, 412, 413, 414, 415], [0.1228, 0.159, 0.03303, 0.1284, 0.01301, 0.1245, 0.1034, 0.06736, 0.07026, 0.01576, 0.1463, 0.4972, 0.558, 0.524, 0.4785, 0.3507, 0.02793, 0.01855, 0.01365, 0.06104, 0.07314, 0.07892, 0.05929, 0.2979, 0.2226, 0.2667, 0.2877, 0.2177, 0.2926, 0.2301, 0.2489, 0.18, 0.2062, 0.1902, 0.1718, 0.06779, 0.07683, 0.01261, 0.07967, 0.0244, 0.05751, 0.0726, 0.006213, 0.0173, 0.3052, 0.6347, 0.5997, 0.3036, 0.163, 0.3782, 0.2677, 0.1106, 0.1627, 0.1862, 0.1741, 0.1634, 0.1936, 0.0895, 0.1382, 0.1451, 0.09009, 0.2488, 0.2605, 0.556, 0.3409, 0.226, 0.1076, 0.08646, 0.5622, 0.5586, 0.5736, 0.6271, 0.5893, 0.5677, 0.6126, 0.6042, 0.5906, 0.6406, 0.6896, 0.531, 0.2797, 0.31]): _vg.add([_i], _w, 'REPLACE')
_vg = ob_body.vertex_groups.new(name='chest')
for _i, _w in zip([1, 5, 6, 12, 13, 26, 29, 33, 34, 36, 37, 38, 39, 40, 41, 47, 50, 66, 67, 71, 72, 74, 75, 77, 79, 81, 82, 83, 84, 85, 86, 87, 88, 89, 90, 91, 179, 180, 181, 182, 183, 184, 185, 186, 187, 188, 189, 204, 205, 206, 297, 298, 299, 300, 313, 350, 351, 352, 353, 355, 356, 358, 359, 360, 361, 362, 363, 364, 365, 366, 367, 368, 369, 370, 371, 372, 373, 374, 395, 396, 397, 398, 399, 402, 403, 404, 405, 406, 407, 408, 409, 410, 411, 412, 413, 472, 473], [0.02561, 0.05717, 0.03881, 0.05054, 0.0519, 0.1473, 0.5021, 0.05063, 0.02958, 0.0534, 0.09831, 0.005004, 0.006588, 0.3508, 0.118, 0.0648, 0.4258, 0.1765, 0.14, 0.1509, 0.1192, 0.07996, 0.07514, 0.4107, 0.4222, 0.5727, 0.598, 0.1439, 0.1641, 0.1122, 0.3359, 0.3, 0.27, 0.241, 0.2757, 0.4271, 0.5118, 0.4799, 0.3896, 0.3868, 0.492, 0.4958, 0.4581, 0.05616, 0.02471, 0.02931, 0.01342, 0.07372, 0.02989, 0.04867, 0.2572, 0.08951, 0.5234, 0.5215, 0.09038, 0.4733, 0.2002, 0.2081, 0.4632, 0.3849, 0.01386, 0.3446, 0.5651, 0.5932, 0.4734, 0.4414, 0.1582, 0.1393, 0.6162, 0.5809, 0.1641, 0.1401, 0.07032, 0.0662, 0.2662, 0.3956, 0.391, 0.2622, 0.4883, 0.4639, 0.2261, 0.39, 0.007105, 0.1414, 0.1241, 0.09782, 0.1094, 0.08901, 0.05691, 0.07747, 0.08819, 0.2921, 0.1752, 0.27, 0.06168, 1.0, 1.0]): _vg.add([_i], _w, 'REPLACE')
_vg = ob_body.vertex_groups.new(name='neck')
for _i, _w in zip([0, 1, 2, 4, 5, 6, 7, 8, 9, 10, 11, 12, 13, 14, 17, 20, 21, 24, 25, 26, 27, 28, 29, 30, 31, 32, 33, 34, 35, 36, 37, 38, 39, 40, 41, 42, 43, 51, 52, 53, 54, 55, 57, 63, 66, 67, 71, 72, 73, 74, 75, 76, 81, 82, 87, 179, 184, 299, 300, 313, 359, 360, 363, 364, 365, 366, 367, 368], [0.2523, 0.06923, 0.02467, 0.1976, 0.1404, 0.08779, 0.4381, 0.4776, 0.1184, 0.07423, 0.04964, 0.08101, 0.09708, 0.02763, 0.002434, 0.02847, 0.03628, 0.06162, 0.07159, 0.05054, 0.1041, 0.1277, 0.1371, 0.1922, 0.2383, 0.8686, 0.8501, 0.8612, 0.8526, 0.5421, 0.6136, 0.7775, 0.7229, 0.2193, 0.1254, 0.03075, 0.03687, 0.09112, 0.06708, 0.04792, 0.05309, 0.02198, 0.01938, 0.001227, 0.6361, 0.6289, 0.1746, 0.2868, 0.05517, 0.113, 0.1491, 0.04388, 0.1392, 0.1115, 0.004412, 0.02433, 0.05453, 0.1929, 0.2295, 0.01116, 0.09136, 0.06809, 0.02567, 0.02129, 0.09625, 0.1001, 0.3892, 0.4058]): _vg.add([_i], _w, 'REPLACE')
_vg = ob_body.vertex_groups.new(name='head')
for _i, _w in zip([0, 1, 2, 3, 4, 5, 6, 7, 8, 9, 10, 11, 12, 13, 14, 15, 16, 17, 18, 19, 20, 21, 22, 23, 24, 25, 26, 27, 28, 29, 30, 31, 32, 33, 34, 35, 36, 37, 38, 39, 40, 41, 42, 43, 45, 46, 48, 49, 51, 52, 53, 54, 55, 56, 57, 58, 59, 60, 61, 62, 63, 64, 65, 71, 72, 74, 75, 365, 366, 367, 368], [0.7331, 0.8697, 0.9602, 0.9895, 0.7835, 0.7569, 0.8381, 0.552, 0.5165, 0.8735, 0.9208, 0.9469, 0.8407, 0.8231, 0.9318, 0.974, 0.987, 0.9714, 0.9805, 0.9864, 0.9587, 0.9549, 0.9931, 0.9939, 0.9357, 0.9259, 0.004113, 0.8921, 0.8689, 0.09876, 0.8019, 0.757, 0.08578, 0.004773, 0.01188, 0.1032, 0.06047, 0.1981, 0.1525, 0.03549, 0.1985, 0.05226, 0.9251, 0.9198, 0.9796, 0.9815, 0.9927, 0.9943, 0.8976, 0.9124, 0.9222, 0.9407, 0.9563, 0.967, 0.9617, 0.9733, 0.9813, 0.9739, 0.9838, 0.9899, 0.9728, 0.9838, 0.9905, 0.5922, 0.5334, 0.7634, 0.7362, 0.07589, 0.07771, 0.3643, 0.385]): _vg.add([_i], _w, 'REPLACE')
_vg = ob_body.vertex_groups.new(name='shoulder.L')
for _i, _w in zip([5, 6, 12, 13, 26, 29, 33, 34, 36, 37, 38, 39, 40, 41, 47, 50, 66, 67, 70, 71, 72, 73, 74, 75, 76, 77, 79, 81, 82, 83, 84, 85, 86, 87, 89, 90, 91, 179, 180, 181, 182, 183, 184, 185, 194, 195, 196, 198, 199, 200, 201, 202, 203, 204, 205, 206, 207, 211, 297, 298, 299, 300, 313, 315, 316, 317, 318, 319, 350, 351, 352, 353, 355, 358, 359, 360, 361, 362, 363, 364, 365, 366, 367, 368, 369, 370, 371, 372, 373, 374, 395, 396, 397, 398, 409, 410, 411, 412], [0.037, 0.007281, 0.004223, 0.004487, 0.7655, 0.2573, 0.05426, 0.05393, 0.3143, 0.08247, 0.02501, 0.1812, 0.2241, 0.6844, 0.89, 0.114, 0.1205, 0.1674, 0.8743, 0.08054, 0.05939, 0.7984, 0.03517, 0.02745, 0.8226, 0.4139, 0.4167, 0.07967, 0.09018, 0.4975, 0.2393, 0.1932, 0.1738, 0.002418, 0.07373, 0.06215, 0.03236, 0.03137, 0.07341, 0.1141, 0.1662, 0.2566, 0.03712, 0.3023, 0.06599, 0.08521, 0.1321, 0.01482, 0.03032, 0.1204, 0.2691, 0.08564, 0.2077, 0.1228, 0.1112, 0.08305, 0.001264, 0.03987, 0.6195, 0.6602, 0.1433, 0.1051, 0.5174, 0.004708, 0.00571, 0.06886, 0.07091, 0.1748, 0.1859, 0.07936, 0.07164, 0.2324, 0.1328, 0.2919, 0.06144, 0.06144, 0.3278, 0.3518, 0.7738, 0.7962, 0.2088, 0.238, 0.0808, 0.06773, 0.8933, 0.898, 0.6199, 0.4449, 0.4462, 0.6259, 0.227, 0.2692, 0.07421, 0.1445, 0.0008673, 0.1223, 0.07425, 0.1215]): _vg.add([_i], _w, 'REPLACE')
_vg = ob_body.vertex_groups.new(name='upper_arm.L')
for _i, _w in zip([36, 44, 50, 66, 67, 68, 69, 70, 73, 76, 81, 82, 83, 84, 85, 86, 87, 88, 89, 90, 91, 179, 180, 181, 182, 184, 193, 194, 195, 196, 197, 198, 199, 200, 201, 202, 203, 204, 205, 206, 207, 208, 209, 210, 211, 212, 213, 214, 215, 216, 217, 218, 219, 220, 222, 223, 224, 225, 226, 227, 228, 297, 298, 299, 300, 313, 314, 315, 316, 317, 318, 319, 352, 355, 358, 359, 360, 361, 375, 376, 377, 378, 397, 398], [0.007446, 0.9804, 0.288, 0.01142, 0.02126, 0.9783, 0.9758, 0.08973, 0.1332, 0.1136, 0.05354, 0.07283, 0.278, 0.5072, 0.6439, 0.3081, 0.01082, 0.01489, 0.06567, 0.07892, 0.07167, 0.05175, 0.154, 0.1702, 0.1159, 0.03828, 0.9832, 0.9285, 0.9069, 0.8536, 0.9854, 0.9562, 0.9484, 0.8716, 0.7073, 0.8767, 0.7749, 0.7611, 0.825, 0.8397, 0.9608, 0.9865, 0.9861, 0.9674, 0.9244, 0.1546, 0.8436, 0.867, 0.8257, 0.8343, 0.8449, 0.8333, 0.8229, 0.8211, 0.123, 0.1639, 0.1273, 0.1413, 0.1521, 0.159, 0.1636, 0.02168, 0.2043, 0.0676, 0.05161, 0.3409, 0.9701, 0.9688, 0.9673, 0.9173, 0.9186, 0.7845, 0.02408, 0.06185, 0.1754, 0.05143, 0.06532, 0.0006319, 0.9466, 0.9652, 0.9635, 0.9533, 0.05261, 0.08096]): _vg.add([_i], _w, 'REPLACE')
_vg = ob_body.vertex_groups.new(name='forearm.L')
for _i, _w in zip([212, 213, 214, 215, 216, 217, 218, 219, 220, 221, 222, 223, 224, 225, 226, 227, 228, 229, 230, 231, 232, 233, 234, 235, 236, 237, 238, 239, 240, 241, 242, 243, 244, 245, 246, 247, 248, 249, 250, 251, 252, 255, 260], [0.8449, 0.1531, 0.1316, 0.1715, 0.1651, 0.1548, 0.1664, 0.1763, 0.1773, 0.9901, 0.8768, 0.8355, 0.8725, 0.8587, 0.8478, 0.8409, 0.836, 0.995, 0.9924, 0.9888, 0.9928, 0.9922, 0.9911, 0.9898, 0.9889, 0.9091, 0.9958, 0.9947, 0.9967, 0.9976, 0.9974, 0.9964, 0.995, 0.08533, 0.9127, 0.9038, 0.9184, 0.9406, 0.941, 0.9246, 0.9009, 0.07943, 0.106]): _vg.add([_i], _w, 'REPLACE')
_vg = ob_body.vertex_groups.new(name='hand.L')
for _i, _w in zip([237, 245, 247, 253, 254, 255, 260, 262, 263, 269, 275, 276, 277], [0.05155, 0.6775, 0.03694, 0.5078, 0.008161, 0.5836, 0.1148, 0.09616, 0.1496, 0.05938, 0.005384, 0.09776, 0.04197]): _vg.add([_i], _w, 'REPLACE')
_vg = ob_body.vertex_groups.new(name='palm.01.L')
for _i, _w in zip([249, 253, 256, 257, 258, 261, 262, 263, 264, 265, 270, 271, 272, 273, 274, 281, 282, 283, 284, 289, 309, 311], [0.01091, 0.1392, 0.0322, 0.8862, 0.07044, 0.5972, 0.6306, 0.0209, 0.1002, 0.06616, 0.9598, 0.2547, 0.2282, 0.6239, 0.9713, 0.03359, 0.03969, 0.07713, 0.04807, 0.01389, 0.03491, 0.06645]): _vg.add([_i], _w, 'REPLACE')
_vg = ob_body.vertex_groups.new(name='f_index.01.L')
for _i, _w in zip([261, 262, 264, 265, 271, 272, 273, 281, 282, 283, 284, 289, 416, 417, 418, 419, 433], [0.0244, 0.04894, 0.2184, 0.04226, 0.03954, 0.6791, 0.1769, 0.5567, 0.6976, 0.9188, 0.7708, 0.06498, 0.1957, 0.7936, 0.9333, 0.253, 0.04832]): _vg.add([_i], _w, 'REPLACE')
_vg = ob_body.vertex_groups.new(name='f_index.02.L')
for _i, _w in zip([264, 272, 281, 284, 416, 417, 418, 419, 432, 433, 434, 435, 450], [0.04134, 0.0005644, 0.1279, 0.1204, 0.5488, 0.06391, 0.03668, 0.5911, 0.04864, 0.07878, 0.4704, 0.1028, 0.04033]): _vg.add([_i], _w, 'REPLACE')
_vg = ob_body.vertex_groups.new(name='f_index.03.L')
for _i, _w in zip([281, 284, 416, 417, 419, 432, 433, 434, 435, 448, 449, 450, 451, 464, 465], [0.04497, 0.005503, 0.1899, 0.08546, 0.1358, 0.9291, 0.8667, 0.5103, 0.8913, 0.9971, 0.9889, 0.9423, 0.9902, 0.9913, 0.9955]): _vg.add([_i], _w, 'REPLACE')
_vg = ob_body.vertex_groups.new(name='thumb.01.L')
for _i, _w in zip([245, 246, 248, 253, 254, 255, 256, 257, 261, 262, 271], [0.1574, 0.05656, 0.06456, 0.00741, 0.9249, 0.0337, 0.9185, 0.03364, 0.08037, 0.05088, 0.1526]): _vg.add([_i], _w, 'REPLACE')
_vg = ob_body.vertex_groups.new(name='thumb.02.L')
for _i, _w in zip([261, 271, 273, 309], [0.07149, 0.3257, 0.07284, 0.03474]): _vg.add([_i], _w, 'REPLACE')
_vg = ob_body.vertex_groups.new(name='thumb.03.L')
for _i, _w in zip([261, 271, 273, 301, 302, 303, 304, 305, 306, 307, 308, 309, 310, 311, 312], [0.2009, 0.198, 0.05407, 0.9974, 0.9978, 0.9979, 0.9974, 0.9727, 0.9889, 0.9923, 0.9562, 0.9152, 0.9886, 0.9199, 0.9838]): _vg.add([_i], _w, 'REPLACE')
_vg = ob_body.vertex_groups.new(name='palm.02.L')
for _i, _w in zip([250, 253, 257, 258, 262, 264, 265, 266, 267, 268, 269, 281, 282, 285, 286, 288, 289, 290, 291, 292, 416, 417, 420, 424, 425], [0.022, 0.05924, 0.05572, 0.8299, 0.06159, 0.383, 0.8216, 0.8057, 0.06451, 0.01133, 0.3645, 0.1399, 0.1922, 0.1452, 0.02295, 0.005894, 0.1608, 0.1779, 0.0739, 0.03915, 0.02009, 0.02625, 0.01347, 0.05548, 0.05934]): _vg.add([_i], _w, 'REPLACE')
_vg = ob_body.vertex_groups.new(name='f_middle.01.L')
for _i, _w in zip([264, 265, 266, 269, 281, 285, 289, 290, 291, 292, 424, 425, 426, 427, 441], [0.1279, 0.04638, 0.05496, 0.161, 0.04292, 0.06307, 0.468, 0.4534, 0.8923, 0.8916, 0.1461, 0.2123, 0.8649, 0.1218, 0.00395]): _vg.add([_i], _w, 'REPLACE')
_vg = ob_body.vertex_groups.new(name='f_middle.02.L')
for _i, _w in zip([264, 269, 289, 290, 292, 424, 425, 426, 427, 440, 441, 442, 443], [0.02953, 0.05183, 0.1545, 0.1461, 0.05072, 0.5792, 0.4694, 0.09288, 0.8575, 0.2161, 0.1278, 0.5024, 0.9501]): _vg.add([_i], _w, 'REPLACE')
_vg = ob_body.vertex_groups.new(name='f_middle.03.L')
for _i, _w in zip([289, 290, 424, 425, 426, 440, 441, 442, 443, 456, 457, 458, 459, 466, 467], [0.03248, 0.05984, 0.1589, 0.2041, 0.001593, 0.7498, 0.8314, 0.4794, 0.04064, 0.9755, 0.9862, 0.9952, 0.9835, 0.9912, 0.9951]): _vg.add([_i], _w, 'REPLACE')
_vg = ob_body.vertex_groups.new(name='palm.03.L')
for _i, _w in zip([253, 263, 266, 267, 268, 269, 275, 276, 277, 279, 280, 285, 286, 287, 293, 294, 421], [0.1107, 0.4883, 0.04344, 0.6976, 0.4496, 0.03706, 0.004844, 0.07754, 0.1152, 0.01688, 0.003481, 0.01578, 0.1643, 0.1377, 0.1119, 0.08379, 0.01119]): _vg.add([_i], _w, 'REPLACE')
_vg = ob_body.vertex_groups.new(name='f_ring.01.L')
for _i, _w in zip([263, 266, 267, 268, 269, 285, 286, 287, 288, 290, 420, 421, 422, 423], [0.003259, 0.06406, 0.0661, 0.1385, 0.1445, 0.4525, 0.4321, 0.6934, 0.9249, 0.05531, 0.09249, 0.0966, 0.1005, 0.0205]): _vg.add([_i], _w, 'REPLACE')
_vg = ob_body.vertex_groups.new(name='f_ring.02.L')
for _i, _w in zip([268, 269, 285, 286, 287, 288, 420, 421, 422, 423, 436, 437, 438, 439], [0.06202, 0.06612, 0.179, 0.195, 0.1188, 0.02087, 0.6802, 0.6924, 0.8079, 0.9503, 0.09394, 0.01962, 0.1117, 0.4682]): _vg.add([_i], _w, 'REPLACE')
_vg = ob_body.vertex_groups.new(name='f_ring.03.L')
for _i, _w in zip([285, 286, 420, 421, 422, 436, 437, 438, 439, 452, 453, 454, 455, 468, 469], [0.02324, 0.01794, 0.1477, 0.1386, 0.05759, 0.893, 0.9586, 0.8811, 0.5304, 0.9936, 0.9988, 0.9988, 0.9968, 0.9995, 0.9993]): _vg.add([_i], _w, 'REPLACE')
_vg = ob_body.vertex_groups.new(name='palm.04.L')
for _i, _w in zip([245, 247, 251, 252, 253, 255, 258, 259, 260, 263, 268, 275, 276, 277, 278, 279, 280, 294, 295], [0.05432, 0.03065, 0.05506, 0.07034, 0.04372, 0.2581, 0.07581, 0.9875, 0.7586, 0.1896, 0.06327, 0.8802, 0.761, 0.6882, 0.8506, 0.6635, 0.04452, 0.02435, 0.1304]): _vg.add([_i], _w, 'REPLACE')
_vg = ob_body.vertex_groups.new(name='f_pinky.01.L')
for _i, _w in zip([263, 267, 268, 275, 277, 278, 279, 280, 286, 287, 293, 294, 295, 296, 428, 429, 430, 431], [0.02917, 0.1189, 0.1675, 0.04075, 0.09441, 0.1313, 0.246, 0.9148, 0.06149, 0.001881, 0.696, 0.6818, 0.6381, 0.895, 0.1161, 0.1117, 0.1202, 0.07527]): _vg.add([_i], _w, 'REPLACE')
_vg = ob_body.vertex_groups.new(name='f_pinky.02.L')
for _i, _w in zip([268, 279, 293, 294, 295, 296, 428, 429, 430, 431, 444, 445, 446, 447], [0.01205, 0.01655, 0.1433, 0.1311, 0.1805, 0.0833, 0.7801, 0.7597, 0.7274, 0.8827, 0.07574, 0.04292, 0.005391, 0.006959]): _vg.add([_i], _w, 'REPLACE')
_vg = ob_body.vertex_groups.new(name='f_pinky.03.L')
for _i, _w in zip([295, 428, 429, 430, 431, 444, 445, 446, 447, 460, 461, 462, 463, 470, 471], [0.0007015, 0.08001, 0.101, 0.1245, 0.0235, 0.91, 0.945, 0.9669, 0.968, 0.9956, 0.9973, 0.9988, 0.9989, 0.999, 0.9997]): _vg.add([_i], _w, 'REPLACE')
_vg = ob_body.vertex_groups.new(name='shoulder.R')
_vg = ob_body.vertex_groups.new(name='upper_arm.R')
_vg = ob_body.vertex_groups.new(name='forearm.R')
_vg = ob_body.vertex_groups.new(name='hand.R')
_vg = ob_body.vertex_groups.new(name='palm.01.R')
_vg = ob_body.vertex_groups.new(name='f_index.01.R')
_vg = ob_body.vertex_groups.new(name='f_index.02.R')
_vg = ob_body.vertex_groups.new(name='f_index.03.R')
_vg = ob_body.vertex_groups.new(name='thumb.01.R')
_vg = ob_body.vertex_groups.new(name='thumb.02.R')
_vg = ob_body.vertex_groups.new(name='thumb.03.R')
_vg = ob_body.vertex_groups.new(name='palm.02.R')
_vg = ob_body.vertex_groups.new(name='f_middle.01.R')
_vg = ob_body.vertex_groups.new(name='f_middle.02.R')
_vg = ob_body.vertex_groups.new(name='f_middle.03.R')
_vg = ob_body.vertex_groups.new(name='palm.03.R')
_vg = ob_body.vertex_groups.new(name='f_ring.01.R')
_vg = ob_body.vertex_groups.new(name='f_ring.02.R')
_vg = ob_body.vertex_groups.new(name='f_ring.03.R')
_vg = ob_body.vertex_groups.new(name='palm.04.R')
_vg = ob_body.vertex_groups.new(name='f_pinky.01.R')
_vg = ob_body.vertex_groups.new(name='f_pinky.02.R')
_vg = ob_body.vertex_groups.new(name='f_pinky.03.R')
_vg = ob_body.vertex_groups.new(name='thigh.L')
for _i, _w in zip([78, 80, 92, 93, 94, 95, 96, 97, 98, 99, 100, 101, 102, 103, 104, 105, 106, 107, 108, 109, 110, 111, 112, 113, 114, 115, 116, 117, 118, 119, 120, 121, 122, 123, 124, 125, 126, 128, 129, 130, 131, 132, 133, 187, 189, 190, 191, 192, 320, 321, 322, 323, 324, 325, 326, 327, 328, 329, 330, 331, 332, 333, 334, 335, 336, 337, 338, 339, 340, 341, 342, 343, 344, 345, 346, 347, 348, 349, 354, 356, 357, 379, 380, 381, 382, 383, 384, 385, 386, 399, 400, 401, 403, 404, 406, 407, 408, 409, 413, 414, 415], [0.1824, 0.6651, 0.2028, 0.6323, 0.07297, 0.07825, 0.3306, 0.2898, 0.2192, 0.5685, 0.6992, 0.6504, 0.7278, 0.6616, 0.7098, 0.7902, 0.4053, 0.507, 0.2999, 0.8361, 0.9908, 0.9756, 0.9241, 0.9337, 0.9509, 0.9818, 0.9422, 0.9922, 0.9889, 0.9955, 0.9813, 0.9618, 0.9478, 0.9506, 0.9929, 0.969, 0.05097, 0.05652, 0.07339, 0.08059, 0.08059, 0.0711, 0.07371, 0.0817, 0.1185, 0.1432, 0.1347, 0.1314, 0.9884, 0.9896, 0.9923, 0.9959, 0.9974, 0.9955, 0.9878, 0.9914, 0.976, 0.9, 0.2499, 0.9044, 0.7422, 0.2596, 0.2649, 0.74, 0.7821, 0.2828, 0.3495, 0.8714, 0.9662, 0.8107, 0.2577, 0.7904, 0.3978, 0.6004, 0.1712, 0.2862, 0.1651, 0.3137, 0.07294, 0.07919, 0.09823, 0.9004, 0.8175, 0.8981, 0.9434, 0.956, 0.742, 0.8022, 0.7637, 0.1003, 0.1041, 0.1147, 0.002452, 0.023, 0.0244, 0.009676, 0.01286, 0.01539, 0.005228, 0.05379, 0.04945]): _vg.add([_i], _w, 'REPLACE')
_vg = ob_body.vertex_groups.new(name='shin.L')
for _i, _w in zip([121, 122, 123, 125, 126, 127, 128, 129, 130, 131, 132, 133, 134, 135, 136, 137, 138, 139, 140, 141, 142, 143, 144, 145, 146, 147, 148, 149, 152, 153, 154, 155, 157, 164, 165, 166, 167, 168, 169, 329, 330, 331, 332, 333, 334, 335, 336, 337, 338, 339, 340, 341, 342, 343, 392, 393, 394], [0.02466, 0.05145, 0.04792, 0.01153, 0.9487, 0.9808, 0.9429, 0.9253, 0.9177, 0.9178, 0.9288, 0.9253, 0.9909, 0.9987, 0.9873, 0.9792, 0.9756, 0.9763, 0.9951, 0.9817, 0.9804, 0.9819, 0.9639, 0.9504, 0.9414, 0.9447, 0.9762, 0.9616, 0.04452, 0.003981, 0.02887, 0.007437, 0.007635, 0.2167, 0.2431, 0.2303, 0.07914, 0.0733, 0.0628, 0.09996, 0.75, 0.09555, 0.2575, 0.7399, 0.7345, 0.2596, 0.2176, 0.7168, 0.6503, 0.1284, 0.01748, 0.1893, 0.742, 0.2095, 0.2349, 0.1912, 0.2224]): _vg.add([_i], _w, 'REPLACE')
_vg = ob_body.vertex_groups.new(name='thigh.R')
_vg = ob_body.vertex_groups.new(name='shin.R')
_vg = ob_body.vertex_groups.new(name='heel.L')
for _i, _w in zip([145, 146, 147, 149, 150, 152, 153, 154, 155, 157, 164, 165, 166, 167, 168, 169, 392, 393, 394], [0.02013, 0.05094, 0.05125, 0.01802, 0.05183, 0.1249, 0.7566, 0.9086, 0.9397, 0.8372, 0.2503, 0.2387, 0.2803, 0.151, 0.1225, 0.1363, 0.211, 0.2803, 0.2107]): _vg.add([_i], _w, 'REPLACE')
_vg = ob_body.vertex_groups.new(name='foot.L')
for _i, _w in zip([144, 150, 151, 152, 153, 154, 155, 156, 157, 158, 159, 160, 161, 162, 163, 164, 165, 166, 167, 168, 169, 170, 171, 172, 173, 174, 175, 177, 178, 387, 388, 389, 392, 393, 394], [0.01413, 0.9345, 0.9777, 0.8275, 0.216, 0.0518, 0.013, 0.9856, 0.1338, 0.8762, 0.9453, 0.89, 0.4322, 0.07456, 0.1673, 0.531, 0.5163, 0.4874, 0.7659, 0.7979, 0.794, 0.9534, 0.9371, 0.9409, 0.04112, 0.06473, 0.1307, 0.004848, 0.0721, 0.389, 0.2183, 0.09119, 0.5517, 0.5257, 0.5646]): _vg.add([_i], _w, 'REPLACE')
_vg = ob_body.vertex_groups.new(name='toe.L')
for _i, _w in zip([158, 159, 160, 161, 162, 163, 171, 172, 173, 174, 175, 176, 177, 178, 387, 388, 389, 390, 391], [0.1202, 0.05507, 0.1095, 0.5663, 0.925, 0.8325, 0.01221, 0.03103, 0.9546, 0.9353, 0.8693, 0.9857, 0.9726, 0.9278, 0.6117, 0.7816, 0.9089, 0.9852, 1.007]): _vg.add([_i], _w, 'REPLACE')
_vg = ob_body.vertex_groups.new(name='heel.02.L')
_vg = ob_body.vertex_groups.new(name='pt.l')
_vg = ob_body.vertex_groups.new(name='heel.R')
_vg = ob_body.vertex_groups.new(name='foot.R')
_vg = ob_body.vertex_groups.new(name='toe.R')
_vg = ob_body.vertex_groups.new(name='heel.02.R')
_vg = ob_body.vertex_groups.new(name='pt.r')
_m = ob_body.modifiers.new('Mirror', 'MIRROR')
_m.use_clip = True
_m = ob_body.modifiers.new('Subsurf', 'SUBSURF')
_m.uv_smooth = 'PRESERVE_CORNERS'
_m.quality = 1
_m.render_levels = 1
_m.show_only_control_edges = False
_m = ob_body.modifiers.new('Armature', 'ARMATURE')
_m.object = ob_rig
ob_clothing.parent = ob_rig
ob_clothing.location = (0.0, 0.0, 0.0)
ob_clothing.lock_rotations_4d = False
ob_clothing.empty_display_type = 'ARROWS'
ob_clothing.hide_viewport = True
ob_clothing.lineart.crease_threshold = 0.0
_vg = ob_clothing.vertex_groups.new(name='Bone')
_vg = ob_clothing.vertex_groups.new(name='hips')
for _i, _w in zip([0, 1, 2, 3, 4, 5, 6, 7, 8, 9, 10, 11, 12, 13, 14, 15, 16, 19, 20, 21, 23, 49, 50, 51, 52, 53, 54, 55, 56, 57, 58, 59, 60, 61, 62], [0.5928, 0.2147, 0.5725, 0.2278, 0.7287, 0.3262, 0.3888, 0.5242, 0.3419, 0.1789, 0.2926, 0.1834, 0.3529, 0.2857, 0.5106, 0.5763, 0.155, 0.06353, 0.04553, 0.03835, 0.0511, 0.5353, 0.3427, 0.6955, 0.5747, 0.695, 0.5281, 0.09098, 0.1769, 0.07791, 0.03594, 0.03857, 0.2292, 0.1415, 0.2025]): _vg.add([_i], _w, 'REPLACE')
_vg = ob_clothing.vertex_groups.new(name='spine')
_vg = ob_clothing.vertex_groups.new(name='chest')
_vg = ob_clothing.vertex_groups.new(name='neck')
_vg = ob_clothing.vertex_groups.new(name='head')
_vg = ob_clothing.vertex_groups.new(name='shoulder.L')
_vg = ob_clothing.vertex_groups.new(name='upper_arm.L')
_vg.add([79, 80, 81, 82, 83, 84, 85, 86, 87, 88, 89, 90, 91, 92, 93, 94], 1.0, 'REPLACE')
_vg = ob_clothing.vertex_groups.new(name='forearm.L')
_vg.add([63, 64, 65, 66, 67, 68, 69, 70, 71, 72, 73, 74, 75, 76, 77, 78], 1.0, 'REPLACE')
_vg = ob_clothing.vertex_groups.new(name='hand.L')
_vg = ob_clothing.vertex_groups.new(name='palm.01.L')
_vg = ob_clothing.vertex_groups.new(name='f_index.01.L')
_vg = ob_clothing.vertex_groups.new(name='f_index.02.L')
_vg = ob_clothing.vertex_groups.new(name='f_index.03.L')
_vg = ob_clothing.vertex_groups.new(name='thumb.01.L')
_vg = ob_clothing.vertex_groups.new(name='thumb.02.L')
_vg = ob_clothing.vertex_groups.new(name='thumb.03.L')
_vg = ob_clothing.vertex_groups.new(name='palm.02.L')
_vg = ob_clothing.vertex_groups.new(name='f_middle.01.L')
_vg = ob_clothing.vertex_groups.new(name='f_middle.02.L')
_vg = ob_clothing.vertex_groups.new(name='f_middle.03.L')
_vg = ob_clothing.vertex_groups.new(name='palm.03.L')
_vg = ob_clothing.vertex_groups.new(name='f_ring.01.L')
_vg = ob_clothing.vertex_groups.new(name='f_ring.02.L')
_vg = ob_clothing.vertex_groups.new(name='f_ring.03.L')
_vg = ob_clothing.vertex_groups.new(name='palm.04.L')
_vg = ob_clothing.vertex_groups.new(name='f_pinky.01.L')
_vg = ob_clothing.vertex_groups.new(name='f_pinky.02.L')
_vg = ob_clothing.vertex_groups.new(name='f_pinky.03.L')
_vg = ob_clothing.vertex_groups.new(name='shoulder.R')
_vg = ob_clothing.vertex_groups.new(name='upper_arm.R')
_vg = ob_clothing.vertex_groups.new(name='forearm.R')
_vg = ob_clothing.vertex_groups.new(name='hand.R')
_vg = ob_clothing.vertex_groups.new(name='palm.01.R')
_vg = ob_clothing.vertex_groups.new(name='f_index.01.R')
_vg = ob_clothing.vertex_groups.new(name='f_index.02.R')
_vg = ob_clothing.vertex_groups.new(name='f_index.03.R')
_vg = ob_clothing.vertex_groups.new(name='thumb.01.R')
_vg = ob_clothing.vertex_groups.new(name='thumb.02.R')
_vg = ob_clothing.vertex_groups.new(name='thumb.03.R')
_vg = ob_clothing.vertex_groups.new(name='palm.02.R')
_vg = ob_clothing.vertex_groups.new(name='f_middle.01.R')
_vg = ob_clothing.vertex_groups.new(name='f_middle.02.R')
_vg = ob_clothing.vertex_groups.new(name='f_middle.03.R')
_vg = ob_clothing.vertex_groups.new(name='palm.03.R')
_vg = ob_clothing.vertex_groups.new(name='f_ring.01.R')
_vg = ob_clothing.vertex_groups.new(name='f_ring.02.R')
_vg = ob_clothing.vertex_groups.new(name='f_ring.03.R')
_vg = ob_clothing.vertex_groups.new(name='palm.04.R')
_vg = ob_clothing.vertex_groups.new(name='f_pinky.01.R')
_vg = ob_clothing.vertex_groups.new(name='f_pinky.02.R')
_vg = ob_clothing.vertex_groups.new(name='f_pinky.03.R')
_vg = ob_clothing.vertex_groups.new(name='thigh.L')
for _i, _w in zip([0, 1, 2, 3, 4, 5, 6, 7, 8, 9, 10, 11, 12, 13, 14, 15, 16, 17, 18, 19, 20, 21, 22, 23, 24, 25, 26, 27, 28, 29, 30, 31, 32, 33, 34, 35, 36, 37, 38, 39, 40, 41, 42, 43, 44, 45, 46, 47, 48, 49, 50, 51, 52, 53, 54, 55, 56, 57, 58, 59, 60, 61, 62], [0.4071, 0.7853, 0.4275, 0.7722, 0.2712, 0.6738, 0.6112, 0.4757, 0.6578, 0.8207, 0.7071, 0.8162, 0.6468, 0.7139, 0.4893, 0.4236, 0.845, 0.9914, 0.9783, 0.9358, 0.9515, 0.9544, 0.9813, 0.9482, 0.9914, 0.9594, 0.9482, 0.9684, 0.961, 0.9218, 0.9084, 0.9461, 0.9351, 0.9895, 0.989, 0.988, 0.9912, 0.9935, 0.9913, 0.9847, 0.9862, 0.5677, 0.855, 0.6455, 0.7053, 0.8468, 0.8571, 0.618, 0.6433, 0.4646, 0.6572, 0.3045, 0.4252, 0.3049, 0.4717, 0.9086, 0.8226, 0.922, 0.957, 0.9556, 0.7706, 0.858, 0.7972]): _vg.add([_i], _w, 'REPLACE')
_vg = ob_clothing.vertex_groups.new(name='shin.L')
for _i, _w in zip([25, 26, 27, 28, 29, 30, 31, 32, 41, 42, 43, 44, 45, 46, 47, 48], [0.03082, 0.0515, 0.0118, 0.02646, 0.07741, 0.09108, 0.05327, 0.06468, 0.4322, 0.1449, 0.3541, 0.2943, 0.1528, 0.1427, 0.3819, 0.3565]): _vg.add([_i], _w, 'REPLACE')
_vg = ob_clothing.vertex_groups.new(name='thigh.R')
_vg = ob_clothing.vertex_groups.new(name='shin.R')
_vg = ob_clothing.vertex_groups.new(name='heel.L')
_vg = ob_clothing.vertex_groups.new(name='foot.L')
_vg = ob_clothing.vertex_groups.new(name='toe.L')
_vg = ob_clothing.vertex_groups.new(name='heel.02.L')
_vg = ob_clothing.vertex_groups.new(name='pt.l')
_vg = ob_clothing.vertex_groups.new(name='heel.R')
_vg = ob_clothing.vertex_groups.new(name='foot.R')
_vg = ob_clothing.vertex_groups.new(name='toe.R')
_vg = ob_clothing.vertex_groups.new(name='heel.02.R')
_vg = ob_clothing.vertex_groups.new(name='pt.r')
_m = ob_clothing.modifiers.new('Mirror', 'MIRROR')
_m.use_clip = True
_m = ob_clothing.modifiers.new('Subsurf', 'SUBSURF')
_m.uv_smooth = 'PRESERVE_CORNERS'
_m.quality = 2
_m.levels = 2
_m.show_only_control_edges = False
_m = ob_clothing.modifiers.new('Armature', 'ARMATURE')
_m.object = ob_rig

# ---- collection membership
col_collection_1.objects.link(ob_rig)
col_collection_1.objects.link(ob_arms_001)
col_collection_1.objects.link(ob_body)
col_collection_1.objects.link(ob_clothing)

# ---- scene / render settings (as saved in the file)
scene.frame_start = 0; scene.frame_end = 292; scene.frame_set(0)
scene.render.engine = 'BLENDER_EEVEE_NEXT'
scene.render.resolution_percentage = 50
scene.render.dither_intensity = 0.0
scene.cycles.use_denoising = False
scene.cycles.samples = 128
scene.cycles.sampling_pattern = 'TABULATED_SOBOL'
scene.cycles.light_sampling_threshold = 0.0
scene.cycles.use_adaptive_sampling = False
scene.cycles.use_light_tree = False
scene.cycles.blur_glossy = 0.0
scene.cycles.sample_clamp_indirect = 0.0
scene.view_settings.view_transform = 'Standard'
bpy.context.view_layer.update()

# ---- added for rendering (the .blend has no active camera and no usable light): camera, sun
cam_auto = bpy.data.cameras.new('AutoCamera')
cam_auto.lens = 50.0
cam_auto.sensor_width = 36.0
cam_auto.clip_end = 1000.0
ob_auto_camera = bpy.data.objects.new('AutoCamera', cam_auto)
scene.collection.objects.link(ob_auto_camera)
ob_auto_camera.location = (33.3967, -37.1525, 35.6777)
ob_auto_camera.rotation_euler = (1.09748, -7.21219e-08, 0.694738)
scene.camera = ob_auto_camera
light_auto_sun = bpy.data.lights.new('AutoSun', 'SUN')
light_auto_sun.energy = 3.0
light_auto_sun.angle = 0.0523599
ob_auto_sun = bpy.data.objects.new('AutoSun', light_auto_sun)
scene.collection.objects.link(ob_auto_sun)
ob_auto_sun.rotation_euler = (0.872665, 0.174533, 0.523599)
bpy.context.view_layer.update()
